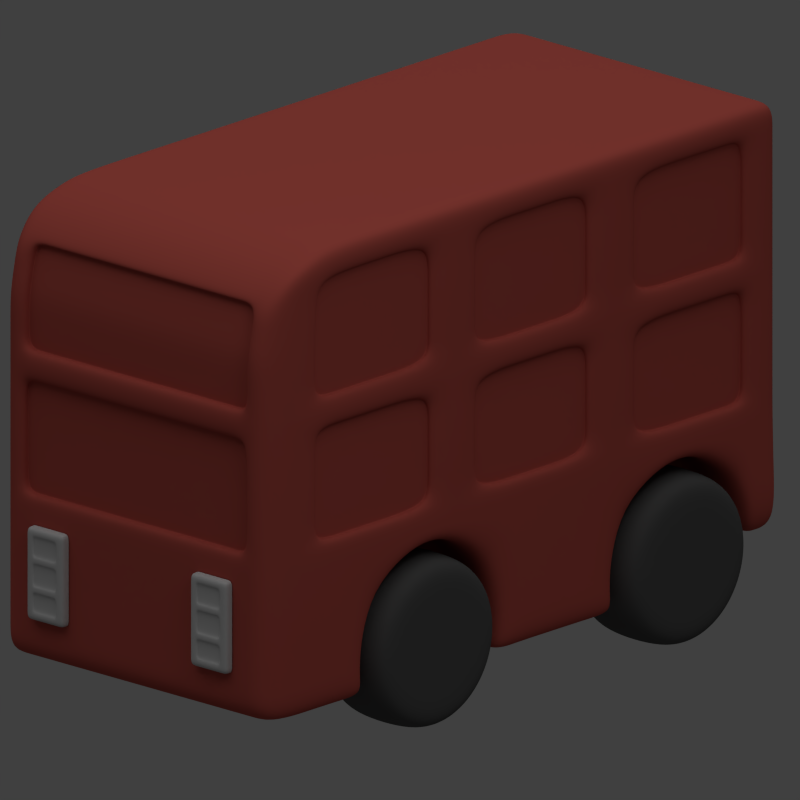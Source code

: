 # Source: bus.blend  (saved by Blender 2.64.0; exported with 4.5.12 LTS)
import bpy
from mathutils import Matrix  # noqa: F401  (used for matrix-valued properties, if any)

bpy.ops.wm.read_factory_settings(use_empty=True)
scene = bpy.context.scene
scene.name = 'Scene'

# ---- collections
col_collection_1 = bpy.data.collections.new('Collection 1'); scene.collection.children.link(col_collection_1)

# ---- materials (node trees are filled in below, after node groups)
mat_material = bpy.data.materials.new('Material')
mat_material.alpha_threshold = 0.0
mat_material.use_transparent_shadow = False
mat_material.diffuse_color = (0.4969, 0.0914, 0.07241, 1.0)
mat_material.roughness = 0.5
mat_material.line_color = (0.0, 0.0, 0.0, 1.0)
mat_grill = bpy.data.materials.new('grill')
mat_grill.alpha_threshold = 0.0
mat_grill.use_transparent_shadow = False
mat_grill.diffuse_color = (0.5815, 0.5815, 0.5815, 1.0)
mat_grill.roughness = 0.5
mat_grill.line_color = (0.0, 0.0, 0.0, 1.0)
mat_tyre = bpy.data.materials.new('tyre')
mat_tyre.alpha_threshold = 0.0
mat_tyre.use_transparent_shadow = False
mat_tyre.diffuse_color = (0.0985, 0.0985, 0.0985, 1.0)
mat_tyre.roughness = 0.5
mat_tyre.line_color = (0.0, 0.0, 0.0, 1.0)

# ---- material node trees

# ---- world
world_world = bpy.data.worlds.new('World'); scene.world = world_world
world_world.color = (0.05088, 0.05088, 0.05088)
world_world.use_sun_shadow = False
world_world.sun_shadow_jitter_overblur = 0.0
world_world.cycles.sampling_method = 'MANUAL'
world_world.cycles.sample_map_resolution = 256

# ---- cameras
cam_camera = bpy.data.cameras.new('Camera')
cam_camera.type = 'ORTHO'
cam_camera.clip_end = 100.0
cam_camera.lens = 35.0
cam_camera.sensor_width = 32.0
cam_camera.sensor_height = 18.0
cam_camera.ortho_scale = 3.714
cam_camera.dof.focus_distance = 0.0
cam_camera.dof.aperture_fstop = 128.0

# ---- lights
light_hemi = bpy.data.lights.new('Hemi', 'SUN')
light_hemi.transmission_factor = 0.0
light_hemi.angle = 1.571
light_hemi.energy = 0.8
light_hemi.shadow_buffer_clip_start = 0.5
light_hemi.shadow_soft_size = 1.0
light_hemi.shadow_cascade_max_distance = 1000.0
light_hemi.cycles.use_multiple_importance_sampling = False
light_lamp = bpy.data.lights.new('Lamp', 'POINT')
light_lamp.transmission_factor = 0.0
light_lamp.cutoff_distance = 30.0
light_lamp.energy = 80.0
light_lamp.shadow_buffer_clip_start = 1.001
light_lamp.shadow_soft_size = 1.0
light_lamp.shadow_maximum_resolution = 0.006
light_lamp.use_absolute_resolution = True
light_lamp.cycles.use_multiple_importance_sampling = False

# ---- meshes
me_body = bpy.data.meshes.new('body')
me_body.from_pydata([(0.8418, 1.824, -0.8431), (0.8418, -1.696, -0.8431), (0.8418, 1.624, 1.166), (0.8418, -1.696, 1.252), (1.788e-07, 1.824, -0.8431), (0.0, -1.696, -0.8431), (2.384e-07, 1.624, 1.166), (-5.364e-07, -1.696, 1.252), (0.8418, -1.035, 1.252), (3.204e-08, -1.035, -0.8431), (-3.976e-07, -1.035, 1.252), (3.204e-08, -1.035, -1.004), (1.788e-07, 1.824, -1.004), (0.8418, 1.824, -1.004), (1.528e-07, 1.292, 1.252), (0.8418, 1.292, 1.252), (0.8418, 1.292, -0.8431), (0.8418, 1.292, -1.004), (1.59e-07, 1.292, -1.004), (0.8418, -0.717, 1.252), (0.8418, 0.2705, -0.5046), (0.8418, -0.3993, -0.2766), (0.8418, 0.05723, -0.2766), (0.8418, 1.292, -0.2766), (0.8418, -1.324, -0.2766), (0.8418, 1.148, -0.8923), (-6.633e-08, 0.366, 1.252), (0.8418, 1.824, -0.5598), (0.8418, 1.079, -0.5046), (0.8418, 1.292, -0.5598), (0.8418, -0.717, -0.2766), (0.8418, 0.9837, 1.252), (1.49e-07, 1.093, -1.004), (0.8418, -0.3993, -1.004), (0.8418, 0.05723, -0.8431), (-1.394e-07, 0.05723, 1.252), (9.163e-08, 0.05723, -1.004), (0.8418, 0.05723, -1.004), (6.672e-08, -0.3993, -1.004), (-2.473e-07, -0.3993, 1.252), (0.8418, -0.3993, -0.8431), (0.8418, 0.05723, 1.252), (0.8418, -1.035, -0.2766), (0.8418, 0.6748, -0.2894), (0.8418, 1.095, -1.004), (-3.225e-07, -0.717, 1.252), (0.8418, -0.3993, 1.252), (0.8418, 0.366, 1.252), (1.971e-07, 1.824, -0.2766), (-1.649e-07, -1.696, -0.2766), (0.8418, -1.696, -0.2766), (0.8418, 1.824, -0.2766), (-8.244e-08, -1.696, -0.5598), (0.8418, 0.05723, -0.5598), (0.8418, -0.3993, -0.5598), (0.8418, 0.6748, -0.2766), (0.8418, 0.6748, 1.252), (1.88e-07, 1.824, -0.5598), (0.8418, -1.696, -0.5598), (0.8418, 0.366, -0.2766), (0.8418, 0.9837, -0.2766), (6.697e-09, 0.6748, 1.252), (1.253e-07, 0.6748, -1.004), (0.8418, 0.2557, -1.006), (0.8418, 0.2012, -0.8923), (1.043e-07, 0.2566, -1.004), (1.602e-08, -1.507, -0.8431), (7.973e-08, 0.9837, 1.252), (0.8418, -1.324, 1.252), (-4.67e-07, -1.324, 1.252), (4.938e-08, -0.717, -1.004), (0.4209, 1.824, -0.8431), (0.4209, -1.696, -0.8431), (0.4209, 1.624, 1.166), (0.4209, -1.696, 1.252), (0.4209, -1.035, 1.252), (0.4209, 1.824, -1.004), (0.4209, 1.292, 1.252), (0.4209, 1.292, -1.004), (0.4209, 0.6748, 1.252), (0.4209, 1.824, -0.2766), (0.4209, -1.696, -0.2766), (0.4209, 0.9837, 1.252), (0.4209, 1.093, -1.004), (0.4209, 0.05723, -1.004), (0.4209, 0.05723, 1.252), (0.4209, -0.3993, -1.004), (0.4209, -0.3993, 1.252), (0.4209, 1.824, -0.5598), (0.4209, 0.2566, -1.004), (0.4209, -1.696, -0.5598), (0.4209, 0.6748, -1.004), (0.4209, -0.717, 1.252), (0.4209, 0.366, 1.252), (0.4209, -1.324, 1.252), (0.8418, -1.438, -0.5046), (0.8418, -0.5597, -0.8923), (0.8418, -0.629, -0.5046), (0.8418, -1.033, -0.2894), (0.8418, -0.6133, -1.004), (0.8418, -1.498, -0.8433), (0.4209, -0.6151, -1.004), (0.4209, -1.033, -1.004), (0.4257, -1.507, -0.8431), (0.4257, -1.094, -0.8923), (0.4486, 0.2705, -0.5046), (0.4486, 1.148, -0.8923), (0.4486, 1.079, -0.5046), (0.4486, 0.6748, -0.2894), (0.4486, 0.2012, -0.8923), (0.4094, -1.438, -0.5046), (0.4094, -0.5597, -0.8923), (0.4094, -0.629, -0.5046), (0.4094, -1.033, -0.2894), (0.7029, 1.824, -0.8431), (0.7029, -1.696, -0.8431), (0.7029, 1.624, 1.166), (0.7029, -1.696, 1.252), (0.7029, -1.035, 1.252), (0.7029, 1.824, -1.004), (0.7029, 1.292, 1.252), (0.7029, 0.6748, 1.252), (0.7029, 0.9837, 1.252), (0.7029, 0.05723, 1.252), (0.7029, -0.3993, 1.252), (0.7029, -0.717, 1.252), (0.7029, 0.366, 1.252), (0.7029, -1.324, 1.252), (0.7029, 1.292, -1.004), (0.7029, 1.824, -0.2766), (0.7029, -1.696, -0.2766), (0.7029, 1.094, -1.004), (0.7029, 0.05723, -1.004), (0.7029, -0.3993, -1.004), (0.7029, 1.824, -0.5598), (0.7029, 0.256, -1.006), (0.7029, -1.696, -0.5598), (0.7029, -0.6139, -1.004), (0.7046, -1.501, -0.8432), (0.7121, 1.148, -0.8923), (0.7121, 1.079, -0.5046), (0.7121, 0.6748, -0.2894), (0.7121, 0.2705, -0.5046), (0.7121, 0.2012, -0.8923), (0.6992, -0.5597, -0.8923), (0.6992, -0.629, -0.5046), (0.6992, -1.033, -0.2894), (0.6992, -1.438, -0.5046), (0.7029, -1.696, 0.7765), (0.3779, 1.77, 0.5159), (0.7989, -1.458, 0.7765), (0.8418, -0.3993, 0.7765), (0.7989, -0.717, 1.106), (0.7989, -0.717, 0.7765), (0.8418, 0.6748, 0.7765), (0.7029, 1.824, 0.7765), (0.8418, 0.366, 0.7765), (0.8418, -0.717, 0.7765), (0.7989, 1.457, 0.3762), (0.7989, 0.6748, -0.1771), (2.337e-07, 1.715, 1.021), (0.8418, -1.696, 0.7765), (0.8418, 1.824, 0.7765), (0.3779, 1.292, -1.004), (0.3779, 1.824, -0.2766), (0.3779, -1.696, -0.2766), (0.3779, 1.093, -1.004), (0.3779, 0.05723, -1.004), (0.3779, -0.3993, -1.004), (0.3779, 1.824, -0.5598), (0.3779, 0.2566, -1.004), (0.3779, -1.696, -0.5598), (0.3779, 0.6748, -1.004), (0.3779, 1.824, -0.8431), (0.3779, -1.696, -0.8431), (0.3779, 1.624, 1.166), (0.3779, -1.696, 1.252), (0.3779, -1.035, 1.252), (0.3779, 1.824, -1.004), (0.3779, 1.292, 1.252), (0.3779, 0.6748, 1.252), (0.3779, 0.9837, 1.252), (0.3779, 0.05723, 1.252), (0.3779, -0.3993, 1.252), (0.3779, -0.717, 1.252), (0.3779, 0.366, 1.252), (0.3779, -1.324, 1.252), (0.3822, -1.507, -0.8431), (0.3822, -1.088, -0.8873), (0.3779, -0.6255, -1.004), (0.3779, -1.033, -1.004), (0.7029, 1.77, 0.7706), (0.8418, -1.458, 1.252), (-4.92e-07, -1.458, 1.252), (1.026e-08, -1.575, -0.8431), (0.8418, -1.458, -0.2766), (0.4209, -1.458, 1.252), (0.424, -1.575, -0.8431), (0.8418, -1.531, -0.5245), (0.8418, -1.569, -0.8432), (0.7029, -1.458, 1.252), (0.704, -1.571, -0.8432), (0.8418, -1.458, 0.7765), (0.3779, -1.458, 1.252), (0.3807, -1.575, -0.8431), (-1.938e-07, -1.696, -0.1771), (0.8418, 1.292, -0.1771), (0.8418, -1.696, -0.1771), (0.8418, 1.824, -0.1771), (0.8418, 0.9837, -0.1771), (0.8418, 0.6748, -0.1771), (0.8418, -0.717, -0.1771), (0.8418, 0.366, -0.1771), (0.8418, -1.458, 0.3762), (0.3779, -1.696, 0.3762), (0.3779, 1.824, 0.3762), (2.182e-07, 1.824, 0.3762), (0.8418, 1.824, 0.3762), (0.8418, -1.696, 0.3762), (0.8418, 1.292, 0.3762), (-3.549e-07, -1.696, 0.3762), (0.7029, 1.824, 0.3762), (0.8418, -1.035, 0.3762), (0.8418, 0.05723, 0.3762), (0.8418, -0.3993, 0.3762), (0.4209, 1.824, 0.3762), (0.7029, -1.696, 0.3762), (0.4209, -1.696, 0.3762), (0.8418, -1.324, 0.3762), (0.8418, 0.366, 0.3762), (0.8418, -0.717, 0.3762), (0.8418, 0.6748, 0.3762), (0.8418, 0.9837, 0.3762), (0.7029, 1.824, -0.1771), (0.8418, -1.035, -0.1771), (0.8418, 0.05723, -0.1771), (0.8418, -0.3993, -0.1771), (0.3779, 1.824, -0.1771), (0.8418, -1.458, -0.1771), (0.3779, -1.696, -0.1771), (2.004e-07, 1.824, -0.1771), (0.4209, -1.631, 0.3762), (0.3779, -1.631, -0.1771), (0.7029, -1.631, -0.1771), (0.4209, -1.631, -0.1771), (0.4209, 1.824, -0.1771), (0.7029, -1.696, -0.1771), (0.4209, -1.696, -0.1771), (0.8418, -1.324, -0.1771), (-1.64e-07, -1.631, -0.1771), (0.3779, -1.631, 0.3762), (-3.251e-07, -1.631, 0.3762), (0.7029, -1.631, 0.3762), (0.3779, -1.631, 0.3762), (0.3779, -1.631, -0.1771), (-1.64e-07, -1.631, -0.1771), (0.4209, -1.631, -0.1771), (0.7029, -1.631, -0.1771), (-3.251e-07, -1.631, 0.3762), (0.7029, -1.631, 0.3762), (0.4209, -1.631, 0.3762), (0.6058, 1.824, -0.5598), (0.6058, -0.3993, -1.004), (0.6058, 0.05723, -1.004), (0.6058, 1.094, -1.004), (0.6058, 1.824, -0.8431), (0.5994, -1.438, -0.5046), (0.5994, -0.629, -0.5046), (0.6213, 0.2012, -0.8923), (0.6058, -1.696, -0.2766), (0.6058, 1.824, -0.2766), (0.6058, 1.292, -1.004), (0.6058, -1.324, 1.252), (0.6213, 0.2705, -0.5046), (0.6213, 0.6748, -0.2894), (0.6213, 1.079, -0.5046), (0.6085, -1.503, -0.8432), (0.6058, -1.631, 0.3762), (0.6058, -1.631, -0.1771), (0.6058, -1.631, 0.3762), (0.6058, -1.631, -0.1771), (0.6058, -1.696, -0.1771), (0.6058, 1.824, 0.3762), (0.6058, -1.035, 1.252), (0.6058, -1.696, 1.252), (0.6058, 1.624, 1.166), (0.6058, -1.696, -0.8431), (0.6058, 0.366, 1.252), (0.6058, -0.717, 1.252), (0.6058, -0.3993, 1.252), (0.6058, 0.05723, 1.252), (0.6058, 0.9837, 1.252), (0.6058, 0.6748, 1.252), (0.6058, 1.292, 1.252), (0.6058, 1.824, -1.004), (0.6213, 1.148, -0.8923), (0.6058, -0.6143, -1.004), (0.6058, -1.696, -0.5598), (0.6058, 0.2562, -1.005), (0.6058, -1.696, 0.3762), (0.6058, 1.824, -0.1771), (0.6075, -1.573, -0.8431), (0.6058, -1.458, 1.252), (0.7029, 1.715, 1.021), (0.5994, -1.033, -0.2894), (0.5994, -0.5597, -0.8923), (0.6058, -1.631, 0.2311), (0.7029, 1.779, 0.2311), (0.7029, -1.631, 0.2311), (0.4209, -1.631, 0.2311), (2.004e-07, 1.779, -0.1771), (0.8418, 0.6748, -0.04911), (0.7989, 0.366, 0.2311), (0.8418, 0.366, -0.04911), (0.7989, 0.366, -0.1771), (0.3779, 1.779, -0.1771), (0.8418, -1.458, 0.2311), (0.3779, 1.779, 0.3762), (0.7029, 1.824, -0.04911), (0.8418, -0.3993, -0.04911), (0.7989, -0.3993, 1.106), (0.7989, 0.05723, 0.5218), (0.8418, -0.717, 0.2311), (0.8418, 1.824, 0.2311), (0.7989, 0.366, 0.5218), (0.8418, -1.696, 0.2311), (0.7029, -1.631, 0.2311), (-2.828e-07, -1.631, 0.2311), (0.3779, -1.631, 0.2311), (0.7029, -1.696, 0.2311), (0.7989, -0.3993, 0.7765), (0.8418, -1.458, -0.04911), (0.7029, 1.779, -0.04911), (0.4209, 1.779, -0.1771), (0.7029, -1.631, -0.04911), (0.6058, -1.631, -0.04911), (0.4209, -1.631, -0.04911), (0.4209, 1.779, 0.3762), (0.8418, -0.717, -0.04911), (0.7989, -0.3993, 0.5218), (0.8418, -1.696, -0.04911), (0.8418, 1.824, -0.04911), (0.7029, 1.824, 0.2311), (0.7989, 0.05723, 1.106), (0.8418, -0.3993, 0.2311), (0.7989, 0.366, 1.106), (2.182e-07, 1.779, 0.3762), (0.8418, 0.366, 0.2311), (0.8418, 0.6748, 0.2311), (0.7989, 0.366, 0.7765), (0.7029, -1.631, -0.04911), (0.3779, -1.631, -0.04911), (0.7029, -1.696, -0.04911), (-2.013e-07, -1.631, -0.04911), (0.8418, 1.769, 1.027), (0.8418, -1.696, 1.106), (2.337e-07, 1.769, 1.027), (0.8418, 0.05723, 1.106), (0.8418, -1.035, 1.106), (0.8418, -0.3993, 1.106), (0.8418, 1.292, 1.106), (-4.941e-07, -1.696, 1.106), (0.4209, 1.769, 1.027), (0.7029, 1.769, 1.027), (0.7029, -1.696, 1.106), (0.4209, -1.696, 1.106), (0.8418, -1.324, 1.106), (0.8418, 0.6748, 1.106), (0.8418, 0.366, 1.106), (0.8418, -0.717, 1.106), (0.8418, 0.9837, 1.106), (0.3779, -1.696, 1.106), (0.3779, 1.769, 1.027), (0.8418, -1.458, 1.106), (0.6058, -1.696, 1.106), (0.6058, 1.769, 1.027), (0.3779, 1.824, 0.5218), (0.8418, -1.458, 0.5218), (0.3779, -1.696, 0.5218), (2.2e-07, 1.824, 0.5218), (0.8418, 1.824, 0.5218), (0.8418, -1.696, 0.5218), (0.8418, 1.292, 0.5218), (-3.706e-07, -1.696, 0.5218), (0.7029, 1.824, 0.5218), (0.8418, -1.035, 0.5218), (0.8418, 0.05723, 0.5218), (0.8418, -0.3993, 0.5218), (0.4209, 1.824, 0.5218), (0.7029, -1.696, 0.5218), (0.4209, -1.696, 0.5218), (0.8418, -1.324, 0.5218), (0.8418, 0.366, 0.5218), (0.8418, -0.717, 0.5218), (0.8418, 0.6748, 0.5218), (0.8418, 0.9837, 0.5218), (0.6058, -1.696, 0.5218), (0.6058, 1.824, 0.5218), (0.4209, -1.646, 1.106), (0.7029, -1.646, 1.106), (-4.643e-07, -1.646, 1.106), (0.6058, -1.646, 0.7765), (-3.408e-07, -1.646, 0.5218), (0.3779, -1.646, 0.5218), (0.6058, -1.646, 1.106), (0.3779, -1.646, 1.106), (0.3779, -1.646, 0.7765), (-3.683e-07, -1.646, 0.7765), (0.4209, -1.646, 0.7765), (0.7029, -1.646, 0.7765), (0.6058, -1.646, 0.5218), (0.4209, -1.646, 0.5218), (0.7029, -1.646, 0.5218), (0.4209, 1.77, 0.7706), (0.7029, 1.77, 0.7706), (2.23e-07, 1.77, 0.7706), (0.3779, 1.77, 0.7706), (0.6058, 1.77, 0.7706), (2.337e-07, 1.715, 1.021), (0.4209, 1.715, 1.021), (0.7029, 1.715, 1.021), (0.3779, 1.715, 1.021), (0.6058, 1.715, 1.021), (0.3779, 1.77, 0.5159), (2.2e-07, 1.77, 0.5159), (0.7029, 1.77, 0.5159), (0.4209, 1.77, 0.5159), (0.6058, 1.77, 0.5159), (2.2e-07, 1.77, 0.5159), (0.4209, 1.715, 1.021), (0.3779, 1.715, 1.021), (0.6058, 1.77, 0.5159), (0.4209, 1.77, 0.5159), (0.7029, 1.77, 0.5159), (0.6058, 1.715, 1.021), (0.3779, 1.779, -0.04911), (0.6058, 1.779, 0.2311), (0.6058, 1.779, -0.1771), (0.6058, 1.779, 0.3762), (0.4209, 1.779, -0.1771), (2.004e-07, 1.779, -0.1771), (0.3779, 1.779, -0.1771), (0.7029, 1.779, -0.1771), (0.4209, 1.779, 0.3762), (0.7029, 1.779, 0.3762), (2.182e-07, 1.779, 0.3762), (0.3779, 1.779, 0.3762), (2.045e-07, 1.779, -0.04911), (0.7029, 1.779, -0.04911), (2.136e-07, 1.779, 0.2311), (0.4209, 1.779, 0.2311), (0.3779, 1.779, 0.2311), (0.7029, 1.779, 0.2311), (0.6058, 1.779, -0.04911), (0.4209, 1.779, -0.04911), (0.7029, 1.779, 0.3762), (0.6058, 1.779, 0.3762), (0.7029, 1.779, -0.1771), (0.6058, 1.779, -0.1771), (0.4209, -1.646, 0.5218), (0.3779, -1.646, 0.5218), (0.7029, -1.646, 1.106), (0.6058, -1.646, 0.5218), (-3.408e-07, -1.646, 0.5218), (0.7029, -1.646, 0.5218), (0.7029, -1.646, 0.7765), (0.6058, -1.646, 1.106), (0.4209, -1.646, 1.106), (0.3779, -1.646, 1.106), (-4.643e-07, -1.646, 1.106), (0.8418, 1.457, -0.8431), (0.8418, 1.434, 1.236), (1.793e-07, 1.434, 1.236), (1.652e-07, 1.457, -1.004), (0.8418, 1.457, -1.004), (0.8418, 1.457, -0.5598), (0.8418, 1.457, -0.2766), (0.4209, 1.434, 1.236), (0.4209, 1.457, -1.004), (0.7029, 1.434, 1.236), (0.7029, 1.457, -1.004), (0.8418, 1.457, 0.7765), (0.3779, 1.434, 1.236), (0.3779, 1.457, -1.004), (0.8418, 1.457, 0.3762), (0.8418, 1.457, -0.1771), (0.6058, 1.434, 1.236), (0.6058, 1.457, -1.004), (0.8418, 1.457, -0.04911), (0.8418, 1.457, 0.2311), (0.8418, 1.44, 1.082), (0.8418, 1.457, 0.5218), (0.7989, -0.3993, -0.1771), (0.7989, 0.05723, -0.1771), (0.7989, -1.035, -0.1771), (0.7989, 0.9837, 0.3762), (0.7989, -1.458, -0.04911), (0.7989, -1.458, -0.1771), (0.7989, 0.6748, 1.106), (0.7989, -1.324, 1.106), (0.7989, 1.292, 1.106), (0.7989, -0.3993, 1.106), (0.7029, -0.1131, -1.004), (0.4209, -0.1131, 1.252), (0.7989, 0.6748, 0.2311), (0.7989, 1.457, -0.1771), (0.7989, 0.6748, 1.106), (0.7989, 0.9837, 1.106), (0.7989, 1.457, 0.2311), (0.7989, 1.292, -0.1771), (0.7989, -1.458, 0.3762), (0.7989, -1.324, 0.3762), (0.7989, -0.717, 0.3762), (0.7989, -0.717, 0.2311), (0.7989, -1.035, 0.5218), (0.7989, -1.035, 1.106), (0.7989, 1.292, 0.7765), (0.7989, -0.717, 0.7765), (0.7989, 0.366, 0.7765), (0.7989, 0.6748, 0.7765), (0.7989, -0.3993, 0.3762), (0.7989, 0.05723, 0.3762), (0.7989, -1.035, 0.3762), (0.7989, 1.292, 0.3762), (0.7989, 0.366, 0.2311), (0.7989, -1.035, 0.2311), (0.7989, -0.3993, 0.2311), (0.7989, 0.05723, 0.2311), (0.7989, -0.1131, -0.1771), (0.7989, -0.1131, 0.3762), (0.7989, 0.366, -0.04911), (0.7989, -0.3993, -0.1771), (0.7989, -1.458, 1.106), (0.7989, 0.9837, 1.106), (0.7989, -0.717, 1.106), (0.7989, 0.366, 1.106), (0.7989, -0.3993, -0.04911), (0.7989, -1.458, 0.2311), (0.7989, -1.324, 0.2311), (0.7989, 0.366, -0.04911), (0.7989, 0.9837, -0.1771), (0.7989, 0.6748, 0.3762), (0.7989, -1.035, 0.3762), (0.7989, -1.324, -0.1771), (0.7989, 1.457, 0.3762), (0.7989, 1.457, 0.7765), (0.7989, 0.9837, 0.5218), (0.7989, 0.6748, 0.5218), (0.7989, -0.717, 0.5218), (0.7989, 0.366, 0.5218), (0.7989, -1.324, 0.5218), (0.7989, -0.3993, 0.5218), (0.7989, 0.9837, -0.04911), (0.7989, 0.6748, -0.04911), (0.7989, -1.324, -0.1771), (0.7989, -1.458, -0.1771), (0.7989, 0.05723, -0.1771), (0.7989, 0.366, 0.3762), (0.7989, 1.292, -0.04911), (0.7989, -0.717, -0.04911), (0.7989, -1.458, -0.04911), (0.7989, -1.324, -0.04911), (0.6058, -0.1131, -1.004), (0.8418, -0.1131, -0.1771), (0.7989, 0.9837, 0.3762), (0.7989, 1.457, -0.04911), (0.7989, -0.1131, 0.7765), (0.7989, -0.1131, 0.3762), (0.4209, -0.1131, -1.004), (0.8418, -0.1131, -0.5598), (0.7989, 1.44, 1.082), (0.7989, 1.292, 1.106), (0.7989, -1.035, 1.106), (0.7989, 0.05723, 1.106), (0.7989, 0.9837, 0.2311), (0.7989, 0.6748, 0.2311), (0.7989, -0.717, -0.1771), (0.7989, -0.717, -0.04911), (0.7989, -0.1131, 0.5218), (0.7989, -0.1131, -0.1771), (0.7989, -1.458, 0.5218), (0.7989, 1.457, 0.5218), (0.7989, -1.458, 0.3762), (0.7989, 0.366, -0.1771), (0.7989, -0.717, -0.1771), (0.7989, 0.6748, -0.1771), (-1.796e-07, -0.1131, 1.252), (0.8418, -0.1131, -1.004), (0.7989, 1.44, 1.082), (0.7989, 1.457, 0.2311), (0.7989, 1.457, -0.04911), (0.7989, 1.457, -0.1771), (0.7989, -0.1131, 0.5218), (0.7989, -0.1131, 1.106), (0.7989, -0.717, 0.5218), (0.7989, -1.324, 0.5218), (0.7989, 1.292, 0.5218), (0.7989, 0.6748, 0.7765), (0.7989, -1.035, -0.1771), (0.7989, -1.458, 0.2311), (0.7989, 1.292, 0.3762), (0.7989, 0.6748, -0.04911), (0.7989, 0.9837, -0.1771), (0.7989, 1.292, -0.1771), (0.7989, -1.458, 0.7765), (0.7989, 0.9837, 0.7765), (0.7989, 0.05723, 0.5218), (0.7989, -1.035, 0.5218), (0.7989, 1.292, 0.5218), (0.7989, -1.458, 0.5218), (0.7989, 1.292, 0.2311), (0.7989, -0.717, 0.2311), (0.7989, 0.05723, -0.04911), (0.7989, -1.035, -0.04911), (0.7989, 0.6748, 0.3762), (0.7989, -0.717, 0.3762), (0.7989, 0.366, 0.3762), (0.7989, -1.324, 0.3762), (0.7989, 0.05723, 0.7765), (0.7989, -1.035, 0.7765), (0.7989, -0.3993, 0.7765), (0.7989, -1.324, 0.7765), (0.7989, -1.324, 1.106), (0.7989, -1.458, 1.106), (0.7989, -0.3993, 0.2311), (0.7989, -0.3993, -0.04911), (0.7989, -0.3993, 0.3762), (0.7989, 0.05723, 0.3762), (0.3779, -0.1131, 1.252), (0.8418, -0.1131, 0.3762), (0.8418, -0.1131, -0.8431), (8.234e-08, -0.1131, -1.004), (0.8418, -0.1131, 0.5218), (0.7989, -0.1131, -0.04911), (0.7989, -0.1131, 1.106), (0.7989, -0.1131, 0.2311), (0.6058, -0.1131, 1.252), (0.8418, -0.1131, 1.106), (0.7029, -0.1131, 1.252), (0.3779, -0.1131, -1.004), (0.8418, -0.1131, -0.2766), (0.8418, -0.1131, 1.252), (0.7989, 1.457, 0.5218), (0.7989, 1.457, 0.7765), (0.7989, 0.6748, 0.5218), (0.7989, 0.9837, 0.5218), (0.8418, -1.458, 0.64), (0.8418, 1.824, 0.64), (0.8418, -1.696, 0.64), (0.7029, 1.824, 0.64), (0.8418, -0.3993, 0.64), (0.7029, -1.696, 0.64), (0.8418, 0.366, 0.64), (0.8418, -0.717, 0.64), (0.8418, 0.6748, 0.64), (0.4209, -1.646, 0.64), (-3.536e-07, -1.646, 0.64), (0.3779, -1.646, 0.64), (0.7029, -1.646, 0.64), (0.6058, -1.646, 0.64), (0.3779, 1.77, 0.6341), (2.214e-07, 1.77, 0.6341), (0.7029, 1.77, 0.6341), (0.4209, 1.77, 0.6341), (0.6058, 1.77, 0.6341), (0.7029, 1.77, 0.6341), (0.7029, -1.646, 0.64), (0.8418, 1.457, 0.64), (0.7989, -0.3993, 0.64), (0.7989, 0.366, 0.64), (0.7989, -0.717, 0.64), (0.7989, -1.324, 0.64), (0.7989, -0.3993, 0.64), (0.7989, 0.366, 0.64), (0.7989, 0.05723, 0.64), (0.7989, 1.292, 0.64), (0.7989, -1.458, 0.64), (0.7989, -1.035, 0.64), (0.7989, 1.457, 0.64), (0.7989, 0.9837, 0.64), (0.7989, 0.6748, 0.64), (0.7989, 1.457, 0.64), (0.7989, -1.458, 0.64), (0.7989, -0.717, 0.64), (0.7989, 0.6748, 0.64), (0.7989, -0.1131, 0.64), (0.7989, 0.366, 0.9413), (0.7989, -1.458, 0.9413), (0.7989, -1.035, 0.9413), (0.7989, 0.05723, 0.9413), (0.7989, -0.3993, 0.9413), (0.7989, -0.717, 0.9413), (0.7989, 0.9837, 0.9413), (0.7989, 0.6748, 0.9413), (0.7989, 1.292, 0.9413), (0.7989, -1.324, 0.9413), (0.7989, 0.366, 0.9413), (0.7989, -0.717, 0.9413), (0.7989, -1.458, 0.9413), (0.7989, 1.449, 0.9291), (0.8418, 1.449, 0.9291), (0.7029, -1.646, 0.9413), (0.7989, -0.1131, 0.9413), (0.7989, 1.449, 0.9291), (0.7989, 0.6748, 0.9413), (0.7989, -0.3993, 0.9413), (0.4209, 1.743, 0.8958), (2.284e-07, 1.743, 0.8958), (0.4209, -1.646, 0.9413), (0.3779, -1.646, 0.9413), (0.7029, 1.743, 0.8958), (0.6058, 1.743, 0.8958), (0.3779, 1.743, 0.8958), (0.7029, 1.743, 0.8958), (-4.163e-07, -1.646, 0.9413), (0.6058, -1.646, 0.9413), (0.7029, -1.646, 0.9413), (0.8418, -0.717, 0.9413), (0.8418, -0.3993, 0.9413), (0.8418, -1.696, 0.9413), (0.8418, 1.796, 0.9017), (0.8418, -1.458, 0.9413), (0.8418, 0.366, 0.9413), (0.8418, 0.6748, 0.9413), (0.7029, -1.696, 0.9413), (0.7029, 1.796, 0.9017)], [], [(373, 192, 3, 355), (203, 193, 7, 176), (371, 176, 7, 361), (169, 173, 4, 57), (369, 19, 8, 358), (184, 45, 10, 177), (474, 13, 0, 470), (114, 0, 13, 119), (490, 471, 15, 360), (237, 164, 48, 240), (482, 472, 14, 179), (483, 163, 18, 473), (44, 17, 16, 25), (587, 37, 34, 630), (637, 641, 46, 359), (475, 476, 23, 29), (170, 167, 36, 65), (368, 47, 41, 357), (185, 26, 35, 182), (171, 165, 49, 52), (639, 168, 38, 631), (628, 586, 39, 183), (569, 640, 21, 54), (174, 171, 52, 5), (20, 59, 22, 53), (370, 31, 56, 367), (164, 169, 57, 48), (470, 475, 29, 16), (29, 23, 60, 28), (181, 67, 61, 180), (172, 170, 65, 62), (166, 172, 62, 32), (64, 20, 53, 34), (28, 60, 55, 43), (630, 569, 54, 40), (360, 15, 31, 370), (16, 29, 28, 25), (367, 56, 47, 368), (43, 55, 59, 20), (179, 14, 67, 181), (180, 61, 26, 185), (37, 63, 64, 34), (358, 8, 68, 366), (183, 39, 45, 184), (163, 166, 32, 18), (359, 46, 19, 369), (177, 10, 69, 186), (302, 196, 74, 284), (374, 284, 74, 365), (261, 265, 71, 88), (288, 92, 75, 283), (173, 71, 76, 178), (300, 270, 80, 245), (486, 477, 77, 293), (487, 271, 78, 478), (298, 263, 84, 89), (287, 93, 85, 290), (297, 269, 81, 90), (562, 262, 86, 568), (636, 503, 87, 289), (286, 297, 90, 72), (270, 261, 88, 80), (291, 82, 79, 292), (293, 77, 82, 291), (292, 79, 93, 287), (289, 87, 92, 288), (271, 264, 83, 78), (283, 75, 94, 272), (24, 95, 98, 42), (97, 30, 42, 98), (97, 54, 21, 30), (54, 97, 96, 40), (99, 33, 40, 96), (137, 133, 33, 99), (168, 189, 70, 38), (189, 101, 102, 190), (198, 195, 50, 58), (198, 58, 1, 199), (188, 9, 11, 190), (187, 66, 9, 188), (204, 197, 72, 174), (201, 138, 100, 199), (140, 139, 25, 28), (275, 274, 108, 107), (142, 141, 43, 20), (273, 268, 109, 105), (131, 44, 25, 139), (298, 89, 109, 268), (145, 144, 96, 97), (147, 146, 98, 95), (267, 304, 113, 112), (137, 99, 96, 144), (147, 95, 100, 138), (265, 114, 119, 294), (192, 200, 117, 3), (355, 3, 117, 364), (27, 0, 114, 134), (19, 125, 118, 8), (208, 51, 129, 233), (471, 479, 120, 15), (474, 17, 128, 480), (63, 37, 132, 135), (47, 126, 123, 41), (58, 50, 130, 136), (587, 33, 133, 502), (641, 638, 124, 46), (1, 58, 136, 115), (51, 27, 134, 129), (31, 122, 121, 56), (15, 120, 122, 31), (56, 121, 126, 47), (46, 124, 125, 19), (17, 44, 131, 128), (8, 118, 127, 68), (296, 262, 133, 137), (301, 276, 138, 201), (275, 295, 139, 140), (28, 43, 141, 140), (273, 274, 141, 142), (20, 64, 143, 142), (264, 131, 139, 295), (63, 135, 143, 64), (267, 305, 144, 145), (266, 304, 146, 147), (97, 98, 146, 145), (296, 137, 144, 305), (266, 147, 138, 276), (514, 595, 391, 385), (513, 512, 615, 611), (158, 600, 523, 544), (468, 469, 400, 405), (654, 154, 156, 652), (705, 330, 620, 690), (152, 515, 572, 534), (648, 161, 148, 651), (720, 162, 155, 725), (461, 466, 404, 399), (303, 434, 375, 363), (509, 540, 209, 206), (530, 314, 212, 313), (646, 202, 161, 648), (650, 151, 157, 653), (433, 431, 427, 425), (109, 89, 91, 83, 106, 107, 108, 105), (104, 102, 101, 111, 112, 113, 110, 103), (196, 203, 176, 74), (365, 74, 176, 371), (88, 71, 173, 169), (92, 184, 177, 75), (245, 80, 164, 237), (477, 482, 179, 77), (478, 78, 163, 483), (89, 84, 167, 170), (93, 185, 182, 85), (90, 81, 165, 171), (568, 86, 168, 639), (503, 628, 183, 87), (72, 90, 171, 174), (80, 88, 169, 164), (82, 181, 180, 79), (91, 89, 170, 172), (83, 91, 172, 166), (77, 179, 181, 82), (79, 180, 185, 93), (87, 183, 184, 92), (78, 83, 166, 163), (75, 177, 186, 94), (4, 173, 178, 12), (86, 101, 189, 168), (70, 189, 190, 11), (104, 188, 190, 102), (103, 187, 188, 104), (194, 204, 174, 5), (459, 460, 378, 390), (384, 397, 431, 433), (366, 68, 192, 373), (186, 69, 193, 203), (272, 94, 196, 302), (95, 24, 195, 198), (95, 198, 199, 100), (187, 103, 197, 204), (115, 201, 199, 1), (68, 127, 200, 192), (286, 301, 201, 115), (512, 542, 522, 615), (94, 186, 203, 196), (66, 187, 204, 194), (308, 259, 252, 326), (59, 212, 235, 22), (30, 211, 234, 42), (60, 209, 210, 55), (278, 256, 247, 281), (24, 248, 238, 195), (476, 485, 206, 23), (341, 208, 233, 318), (260, 253, 250, 241), (21, 236, 211, 30), (50, 207, 246, 130), (23, 206, 209, 60), (81, 247, 239, 165), (269, 281, 247, 81), (332, 457, 442, 448), (329, 226, 259, 308), (332, 307, 342, 318), (195, 238, 207, 50), (511, 510, 582, 617), (256, 254, 239, 247), (388, 225, 215, 376), (344, 224, 230, 322), (316, 213, 218, 325), (565, 505, 485, 488), (686, 349, 156, 722), (277, 260, 241, 279), (325, 218, 226, 329), (312, 557, 616, 524), (600, 564, 495, 523), (348, 231, 229, 347), (254, 255, 205, 239), (345, 343, 573, 535), (622, 623, 532, 499), (496, 497, 555, 560), (380, 217, 221, 384), (397, 282, 225, 388), (376, 215, 216, 379), (317, 346, 216, 215), (55, 210, 212, 59), (640, 563, 236, 21), (165, 239, 205, 49), (42, 234, 248, 24), (328, 250, 251, 327), (309, 241, 250, 328), (306, 279, 241, 309), (253, 258, 251, 250), (280, 244, 256, 278), (227, 214, 253, 260), (244, 242, 254, 256), (299, 227, 260, 277), (242, 249, 255, 254), (214, 220, 258, 253), (480, 128, 271, 487), (364, 117, 284, 374), (479, 486, 293, 120), (200, 302, 284, 117), (115, 136, 297, 286), (638, 636, 289, 124), (502, 133, 262, 562), (134, 114, 265, 261), (233, 129, 270, 300), (125, 288, 283, 118), (129, 134, 261, 270), (135, 132, 263, 298), (136, 130, 269, 297), (126, 287, 290, 123), (122, 291, 292, 121), (120, 293, 291, 122), (121, 292, 287, 126), (124, 289, 288, 125), (128, 131, 264, 271), (118, 283, 272, 127), (140, 141, 274, 275), (142, 143, 268, 273), (135, 298, 268, 143), (145, 146, 304, 267), (71, 265, 294, 76), (101, 86, 262, 296), (197, 103, 276, 301), (107, 106, 295, 275), (105, 108, 274, 273), (83, 264, 295, 106), (112, 111, 305, 267), (110, 113, 304, 266), (101, 296, 305, 111), (110, 266, 276, 103), (701, 465, 148, 724), (710, 191, 414, 713), (127, 272, 302, 200), (72, 197, 301, 286), (257, 278, 281, 246), (130, 246, 281, 269), (259, 277, 279, 252), (384, 221, 282, 397), (333, 315, 441, 439), (326, 252, 279, 306), (243, 280, 278, 257), (226, 299, 277, 259), (244, 336, 351, 242), (601, 159, 585, 553), (351, 328, 327, 353), (601, 504, 348, 311), (210, 311, 313, 212), (331, 316, 325, 340), (456, 337, 225, 282), (352, 329, 308, 334), (458, 333, 439, 437), (238, 331, 340, 207), (319, 344, 322, 338), (592, 339, 387, 632), (350, 326, 306, 335), (335, 306, 309, 336), (446, 445, 346, 317), (577, 576, 211, 338), (543, 497, 238, 248), (314, 556, 235, 212), (315, 310, 440, 441), (257, 334, 350, 243), (683, 153, 517, 670), (311, 348, 347, 313), (645, 644, 394, 395), (217, 323, 342, 221), (280, 335, 336, 244), (448, 452, 307, 332), (496, 599, 316, 331), (678, 642, 491, 667), (668, 330, 151, 650), (242, 351, 353, 249), (570, 571, 500, 588), (334, 308, 326, 350), (307, 455, 221, 342), (598, 543, 248, 234), (336, 309, 328, 351), (340, 325, 329, 352), (323, 341, 318, 342), (458, 457, 233, 300), (456, 455, 444, 438), (595, 580, 377, 391), (236, 319, 338, 211), (243, 350, 335, 280), (557, 627, 521, 616), (505, 509, 206, 485), (246, 352, 334, 257), (207, 340, 352, 246), (721, 373, 355, 719), (464, 462, 396, 389), (324, 321, 386, 392), (508, 565, 488, 489), (682, 150, 202, 646), (697, 153, 157, 717), (564, 541, 614, 495), (507, 506, 498, 533), (723, 367, 368, 722), (529, 626, 520, 567), (718, 359, 369, 717), (719, 355, 364, 724), (2, 354, 363, 116), (175, 372, 356, 6), (285, 375, 362, 73), (666, 465, 409, 658), (73, 362, 372, 175), (540, 159, 210, 209), (466, 467, 398, 404), (116, 363, 375, 285), (222, 385, 391, 228), (232, 395, 394, 231), (219, 382, 395, 232), (299, 396, 390, 227), (231, 394, 392, 229), (484, 491, 382, 219), (629, 632, 387, 224), (218, 381, 389, 226), (214, 378, 383, 220), (229, 392, 386, 223), (230, 393, 385, 222), (213, 377, 381, 218), (224, 387, 393, 230), (227, 390, 378, 214), (228, 391, 377, 213), (149, 428, 424, 423), (647, 380, 384, 649), (420, 422, 434, 303), (429, 430, 372, 362), (226, 389, 396, 299), (431, 432, 426, 427), (657, 406, 407, 656), (655, 408, 406, 657), (659, 401, 408, 655), (462, 459, 390, 396), (709, 405, 400, 714), (467, 468, 405, 398), (716, 399, 404, 715), (708, 398, 405, 709), (658, 409, 401, 659), (460, 463, 383, 378), (715, 404, 398, 708), (712, 416, 415, 707), (711, 417, 413, 706), (706, 413, 416, 712), (713, 414, 417, 711), (663, 426, 423, 660), (664, 427, 426, 663), (660, 423, 424, 661), (662, 425, 427, 664), (430, 160, 356, 372), (432, 149, 423, 426), (434, 429, 362, 375), (665, 191, 155, 649), (725, 155, 191, 710), (376, 379, 428, 149), (419, 421, 430, 429), (397, 388, 432, 431), (421, 418, 160, 430), (388, 376, 149, 432), (422, 419, 429, 434), (662, 414, 191, 665), (300, 245, 333, 458), (237, 240, 310, 315), (443, 450, 451, 446), (453, 437, 439, 454), (337, 317, 215, 225), (435, 441, 440, 447), (454, 439, 441, 435), (444, 452, 436, 438), (452, 448, 453, 436), (438, 443, 337, 456), (245, 237, 315, 333), (318, 233, 457, 332), (448, 442, 437, 453), (438, 436, 450, 443), (450, 454, 435, 451), (436, 453, 454, 450), (452, 444, 455, 307), (446, 451, 449, 445), (437, 442, 457, 458), (451, 435, 447, 449), (282, 221, 455, 456), (443, 446, 317, 337), (371, 361, 469, 468), (364, 374, 466, 461), (411, 403, 460, 459), (716, 409, 465, 701), (412, 410, 462, 464), (651, 148, 465, 666), (374, 365, 467, 466), (410, 411, 459, 462), (365, 371, 468, 467), (403, 402, 463, 460), (17, 474, 470, 16), (354, 2, 471, 490), (175, 6, 472, 482), (178, 483, 473, 12), (27, 51, 476, 475), (0, 27, 475, 470), (285, 73, 477, 486), (294, 487, 478, 76), (2, 116, 479, 471), (13, 474, 480, 119), (647, 162, 481, 667), (73, 175, 482, 477), (76, 478, 483, 178), (51, 208, 485, 476), (323, 217, 484, 489), (119, 480, 487, 294), (116, 285, 486, 479), (208, 341, 488, 485), (341, 323, 489, 488), (720, 354, 490, 700), (217, 380, 491, 484), (670, 517, 619, 677), (633, 635, 526, 536), (610, 523, 495, 574), (691, 534, 572, 688), (695, 499, 532, 687), (696, 535, 573, 689), (613, 525, 538, 561), (554, 561, 560, 555), (679, 605, 519, 680), (685, 566, 620, 672), (635, 567, 520, 526), (688, 572, 499, 695), (574, 495, 614, 575), (702, 593, 501, 690), (538, 617, 582, 537), (584, 559, 613, 494), (552, 574, 575, 553), (561, 538, 537, 560), (671, 621, 604, 676), (494, 613, 561, 554), (590, 589, 610, 558), (524, 616, 521, 527), (571, 507, 533, 500), (669, 349, 518, 673), (603, 558, 552, 602), (589, 544, 523, 610), (583, 539, 612, 493), (539, 524, 527, 612), (681, 545, 516, 675), (692, 533, 498, 693), (579, 633, 536, 492), (591, 590, 558, 603), (559, 611, 525, 613), (602, 552, 553, 585), (694, 500, 533, 692), (675, 516, 605, 679), (525, 522, 617, 538), (611, 615, 522, 525), (699, 588, 500, 694), (673, 518, 618, 674), (677, 619, 621, 671), (558, 610, 574, 552), (542, 511, 617, 522), (158, 508, 489, 484), (530, 312, 524, 539), (576, 598, 234, 211), (642, 596, 382, 491), (703, 643, 481, 700), (594, 514, 385, 393), (528, 531, 236, 563), (634, 320, 501, 593), (504, 541, 231, 348), (624, 626, 224, 344), (596, 645, 395, 382), (515, 622, 499, 572), (684, 597, 154, 654), (704, 597, 519, 693), (625, 624, 344, 319), (625, 531, 492, 536), (698, 150, 604, 687), (577, 513, 611, 559), (599, 510, 213, 316), (718, 151, 330, 705), (696, 518, 349, 686), (368, 357, 343, 345), (578, 551, 339, 592), (672, 620, 330, 668), (549, 606, 321, 324), (652, 156, 349, 669), (637, 359, 320, 634), (550, 609, 580, 595), (369, 358, 515, 152), (322, 230, 512, 513), (358, 366, 622, 515), (230, 222, 542, 512), (721, 202, 150, 698), (366, 373, 623, 622), (548, 607, 514, 594), (607, 550, 595, 514), (653, 157, 153, 683), (537, 582, 510, 599), (676, 604, 150, 682), (723, 154, 597, 704), (691, 517, 153, 697), (228, 213, 510, 511), (338, 322, 513, 577), (313, 347, 312, 530), (559, 584, 576, 577), (560, 537, 599, 496), (584, 494, 598, 576), (674, 618, 566, 685), (494, 554, 543, 598), (681, 581, 642, 678), (182, 35, 586, 628), (554, 555, 497, 543), (222, 228, 511, 542), (319, 236, 531, 625), (539, 583, 314, 530), (219, 232, 564, 600), (331, 238, 497, 496), (490, 360, 571, 570), (602, 585, 159, 540), (629, 224, 626, 529), (536, 526, 624, 625), (583, 493, 556, 314), (579, 492, 531, 528), (612, 527, 635, 633), (526, 520, 626, 624), (544, 589, 508, 158), (311, 210, 159, 601), (123, 290, 636, 638), (590, 591, 505, 565), (347, 229, 557, 312), (589, 590, 565, 508), (603, 602, 540, 509), (229, 223, 627, 557), (232, 231, 541, 564), (484, 219, 600, 158), (591, 603, 509, 505), (575, 614, 541, 504), (553, 575, 504, 601), (357, 41, 641, 637), (132, 502, 562, 263), (34, 53, 569, 630), (699, 545, 643, 703), (321, 592, 632, 386), (370, 367, 506, 507), (263, 562, 568, 84), (84, 568, 639, 167), (608, 546, 645, 596), (85, 182, 628, 503), (167, 639, 631, 36), (360, 370, 507, 571), (581, 608, 596, 642), (223, 386, 632, 629), (680, 519, 597, 684), (627, 529, 567, 521), (546, 547, 644, 645), (290, 85, 503, 636), (53, 22, 640, 569), (41, 123, 638, 641), (37, 587, 502, 132), (33, 587, 630, 40), (22, 235, 563, 640), (527, 521, 567, 635), (689, 573, 593, 702), (493, 612, 633, 579), (556, 528, 563, 235), (343, 634, 593, 573), (606, 578, 592, 321), (357, 637, 634, 343), (223, 629, 529, 627), (493, 579, 528, 556), (394, 654, 652, 392), (381, 648, 651, 389), (377, 646, 648, 381), (387, 650, 653, 393), (594, 683, 670, 548), (643, 678, 667, 481), (339, 668, 650, 387), (580, 682, 646, 377), (464, 666, 658, 412), (162, 647, 649, 155), (403, 657, 656, 402), (411, 655, 657, 403), (410, 659, 655, 411), (412, 658, 659, 410), (413, 663, 660, 416), (417, 664, 663, 413), (416, 660, 661, 415), (414, 662, 664, 417), (433, 665, 649, 384), (425, 662, 665, 433), (389, 651, 666, 464), (380, 647, 667, 491), (548, 670, 677, 607), (546, 679, 680, 547), (578, 685, 672, 551), (550, 671, 676, 609), (324, 669, 673, 549), (581, 681, 675, 608), (608, 675, 679, 546), (549, 673, 674, 606), (607, 677, 671, 550), (644, 684, 654, 394), (551, 672, 668, 339), (392, 652, 669, 324), (393, 653, 683, 594), (609, 676, 682, 580), (606, 674, 685, 578), (545, 681, 678, 643), (547, 680, 684, 644), (516, 694, 692, 605), (151, 718, 717, 157), (570, 703, 700, 490), (406, 709, 714, 407), (419, 706, 712, 421), (422, 711, 706, 419), (359, 718, 705, 320), (154, 723, 722, 156), (373, 721, 698, 623), (545, 699, 694, 516), (618, 689, 702, 566), (605, 692, 693, 519), (535, 696, 686, 345), (401, 715, 708, 408), (363, 725, 710, 303), (152, 697, 717, 369), (408, 708, 709, 406), (202, 721, 719, 161), (566, 702, 690, 620), (623, 698, 687, 532), (518, 696, 689, 618), (161, 719, 724, 148), (619, 688, 695, 621), (420, 713, 711, 422), (534, 691, 697, 152), (461, 701, 724, 364), (517, 691, 688, 619), (421, 712, 707, 418), (588, 699, 703, 570), (303, 710, 713, 420), (409, 716, 715, 401), (399, 716, 701, 461), (506, 704, 693, 498), (345, 686, 722, 368), (320, 705, 690, 501), (162, 720, 700, 481), (354, 720, 725, 363), (621, 695, 687, 604), (367, 723, 704, 506)])
me_body.polygons.foreach_set('use_smooth', [True] * 687)
me_body.materials.append(mat_material)
me_body.use_remesh_preserve_volume = False
me_body.use_remesh_preserve_attributes = False
me_body.use_mirror_vertex_groups = False
me_body.update()
me_cube_001 = bpy.data.meshes.new('Cube.001')
me_cube_001.from_pydata([(0.4006, -0.03264, -0.2267), (0.4006, 0.03264, -0.2267), (0.6356, 0.03264, -0.2267), (0.6356, -0.03264, -0.2267), (0.4006, -0.03264, 0.2267), (0.4006, 0.03264, 0.2267), (0.6356, 0.03264, 0.2267), (0.6356, -0.03264, 0.2267), (0.593, 0.03264, 0.2267), (0.593, 0.03264, -0.2267), (0.593, -0.03264, 0.2267), (0.593, -0.03264, -0.2267), (0.4442, 0.03264, -0.2267), (0.4442, -0.03264, 0.2267), (0.4442, 0.03264, 0.2267), (0.4442, -0.03264, -0.2267), (0.6356, 0.03264, -0.05533), (0.4006, 0.03264, -0.05533), (0.4006, -0.03264, -0.09111), (0.4442, 0.03264, -0.09111), (0.6356, -0.03264, 0.1836), (0.6356, 0.03264, 0.1836), (0.4006, -0.03264, 0.1836), (0.4006, 0.03264, 0.1836), (0.4442, 0.03264, 0.1836), (0.593, 0.03264, 0.1836), (0.6356, -0.03264, 0.0509), (0.593, 0.03264, 0.0509), (0.6356, 0.03264, 0.08698), (0.593, 0.03264, 0.08698), (0.4006, -0.03264, -0.05533), (0.6356, -0.03264, -0.05533), (0.4442, 0.03264, 0.08698), (0.4006, -0.03264, 0.08698), (0.4442, 0.03264, -0.05533), (0.593, 0.03264, -0.05533), (0.4006, 0.03264, 0.08698), (0.6356, -0.03264, 0.08698), (0.4006, -0.03264, 0.0509), (0.4442, 0.03264, 0.0509), (0.593, 0.03264, -0.1814), (0.6356, -0.03264, -0.1814), (0.6356, 0.03264, -0.1814), (0.4006, 0.03264, -0.1814), (0.4006, -0.03264, -0.1814), (0.4442, 0.03264, -0.1814), (0.4006, 0.03264, -0.09111), (0.6356, 0.03264, -0.09111), (0.593, 0.03264, -0.09111), (0.6356, -0.03264, -0.09111), (0.6356, 0.03264, 0.0509), (0.4006, 0.03264, 0.0509), (0.4442, 0.01753, -0.09111), (0.4442, 0.01753, 0.1836), (0.593, 0.01753, 0.1836), (0.593, 0.01753, 0.0509), (0.593, 0.01753, 0.08698), (0.4442, 0.01753, 0.08698), (0.4442, 0.01753, -0.05533), (0.593, 0.01753, -0.05533), (0.4442, 0.01753, 0.0509), (0.593, 0.01753, -0.1814), (0.4442, 0.01753, -0.1814), (0.593, 0.01753, -0.09111), (0.5771, 0.03264, -0.2267), (0.5771, -0.03264, 0.2267), (0.5771, 0.03264, 0.2267), (0.5771, -0.03264, -0.2267), (0.5771, 0.03264, 0.1836), (0.5771, 0.03264, -0.05533), (0.5771, 0.03264, -0.1814), (0.5771, 0.03264, 0.08698), (0.5771, 0.03264, 0.0509), (0.5771, 0.03264, -0.09111), (0.5771, 0.01753, 0.1836), (0.5771, 0.01753, -0.05533), (0.5771, 0.01753, -0.1814), (0.5771, 0.01753, 0.08698), (0.5771, 0.01753, 0.0509), (0.5771, 0.01753, -0.09111), (0.4612, 0.03264, 0.08698), (0.4612, 0.03264, -0.1814), (0.4612, 0.03264, -0.05533), (0.4612, 0.03264, 0.1836), (0.4612, 0.01753, -0.09111), (0.4612, 0.01753, 0.0509), (0.4612, 0.01753, 0.08698), (0.4612, 0.01753, -0.1814), (0.4612, 0.01753, -0.05533), (0.4612, 0.01753, 0.1836), (0.4612, 0.03264, -0.09111), (0.4612, 0.03264, 0.0509), (0.4612, -0.03264, -0.2267), (0.4612, 0.03264, 0.2267), (0.4612, -0.03264, 0.2267), (0.4612, 0.03264, -0.2267)], [], [(44, 43, 1, 0), (40, 42, 2, 9), (42, 41, 3, 2), (11, 9, 2, 3), (13, 14, 5, 4), (70, 40, 9, 64), (67, 64, 9, 11), (7, 6, 8, 10), (94, 93, 14, 13), (43, 45, 12, 1), (0, 1, 12, 15), (66, 8, 25, 68), (6, 7, 20, 21), (4, 5, 23, 22), (8, 6, 21, 25), (5, 14, 24, 23), (71, 29, 27, 72), (21, 20, 37, 28), (69, 35, 48, 73), (28, 37, 26, 50), (47, 49, 41, 42), (46, 19, 45, 43), (18, 46, 43, 44), (85, 60, 39, 91), (23, 24, 32, 36), (48, 47, 42, 40), (25, 21, 28, 29), (22, 23, 36, 33), (34, 39, 60, 58), (36, 32, 39, 51), (16, 31, 49, 47), (29, 28, 50, 27), (33, 36, 51, 38), (17, 34, 19, 46), (51, 39, 34, 17), (38, 51, 17, 30), (30, 17, 46, 18), (50, 26, 31, 16), (35, 16, 47, 48), (59, 55, 27, 35), (27, 50, 16, 35), (79, 63, 61, 76), (74, 54, 56, 77), (78, 55, 59, 75), (89, 53, 24, 83), (81, 45, 62, 87), (82, 34, 58, 88), (32, 24, 53, 57), (52, 62, 45, 19), (56, 54, 25, 29), (84, 52, 19, 90), (48, 40, 61, 63), (80, 32, 57, 86), (81, 70, 64, 95), (92, 95, 64, 67), (10, 8, 66, 65), (93, 66, 68, 83), (80, 71, 72, 91), (82, 69, 73, 90), (55, 78, 72, 27), (84, 79, 76, 87), (89, 74, 77, 86), (85, 78, 75, 88), (54, 74, 68, 25), (40, 70, 76, 61), (35, 69, 75, 59), (63, 79, 73, 48), (29, 71, 77, 56), (32, 80, 91, 39), (15, 12, 95, 92), (65, 66, 93, 94), (79, 84, 90, 73), (53, 89, 86, 57), (14, 93, 83, 24), (34, 82, 90, 19), (74, 89, 83, 68), (78, 85, 91, 72), (52, 84, 87, 62), (45, 81, 95, 12), (69, 82, 88, 75), (60, 85, 88, 58), (70, 81, 87, 76), (71, 80, 86, 77)])
me_cube_001.polygons.foreach_set('use_smooth', [True] * 83)
me_cube_001.materials.append(mat_grill)
me_cube_001.use_remesh_preserve_volume = False
me_cube_001.use_remesh_preserve_attributes = False
me_cube_001.use_mirror_vertex_groups = False
me_cube_001.update()
me_cube = bpy.data.meshes.new('Cube')
me_cube.from_pydata([(0.9802, 3.935, -0.9888), (0.9802, 2.268, -0.9888), (0.7628, 3.679, 1.0), (0.7628, 3.986, -0.8656), (0.9802, 3.935, 0.928), (0.9802, 2.268, 0.928), (0.7628, 3.986, 0.5682), (0.7628, 1.986, 1.0), (1.0, 3.986, 0.5682), (1.0, 1.986, 0.5682), (0.7628, 3.986, -1.0), (0.7628, 3.679, -1.0), (0.9852, 3.506, 0.946), (0.9852, 3.506, -0.9916), (0.7628, 1.986, -0.8656), (1.0, 3.679, 0.5682), (0.7628, 1.986, 0.5682), (1.0, 3.679, -0.8656), (0.7628, 1.986, -1.0), (1.0, 1.986, -0.8656), (1.0, 3.986, -0.8656), (0.7628, 3.986, 1.0), (0.0, 3.986, 1.0), (0.0, 3.986, -1.0), (0.0, 1.986, 1.0), (0.0, 1.986, -1.0), (0.0, 3.986, 0.5682), (0.0, 1.986, 0.5682), (0.0, 1.986, -0.8656), (0.0, 3.986, -0.8656), (0.0, 3.679, 1.0), (0.0, 3.679, -1.0), (0.7628, 3.747, -0.8656), (0.7628, 3.747, 0.5682), (0.0, 3.747, 0.5682), (0.0, 3.747, -0.8656), (0.7628, 3.867, -0.8656), (0.7628, 3.867, 0.5682), (0.0, 3.867, 0.5682), (0.0, 3.867, -0.8656), (1.0, 3.986, 0.12), (1.0, 1.986, 0.12), (0.8814, 3.679, 1.0), (0.8814, 3.986, -0.8656), (0.8814, 3.986, 0.5682), (0.8814, 1.986, 1.0), (0.8814, 3.986, -1.0), (0.8814, 3.679, -1.0), (0.8814, 1.986, -0.8656), (0.8814, 1.986, 0.5682), (0.8814, 1.986, -1.0), (0.8814, 3.986, 1.0), (0.7628, 3.867, 0.12), (0.7628, 1.986, -0.6518), (0.7628, 3.867, -0.6518), (0.0, 1.986, -0.6518), (0.7628, 3.747, -0.6518), (0.0, 3.747, -0.6518), (0.8814, 1.986, -0.9328), (0.0, 1.986, -0.9328), (0.0, 3.986, -0.9328), (1.0, 3.679, -0.9328), (1.0, 3.679, -0.6518), (0.7628, 3.986, -0.6518), (1.0, 3.986, -0.6518), (0.8814, 3.986, -0.9328), (0.7628, 3.986, -0.9328), (0.7628, 1.986, -0.9328), (1.0, 1.986, -0.9328), (1.0, 3.986, -0.9328), (0.7628, 3.986, 0.12), (1.0, 3.679, 0.12), (0.8814, 1.986, -0.6518), (0.8814, 3.986, -0.6518), (0.7628, 3.747, 0.12), (0.8814, 1.986, 0.12), (1.0, 1.986, -0.6518), (0.0, 1.986, 0.12), (0.0, 3.747, 0.12), (0.8814, 3.986, 0.12), (0.7628, 1.986, 0.12)], [], [(65, 69, 0, 46), (61, 68, 1, 13), (47, 46, 0, 13), (51, 4, 8, 44), (12, 5, 9, 15), (45, 42, 2, 7), (73, 64, 20, 43), (69, 61, 13, 0), (72, 53, 14, 48), (4, 12, 15, 8), (62, 76, 19, 17), (45, 7, 16, 49), (64, 62, 17, 20), (42, 51, 21, 2), (50, 47, 13, 1), (58, 67, 18, 50), (25, 31, 11, 18), (67, 59, 25, 18), (54, 36, 32, 56), (2, 21, 22, 30), (22, 21, 6, 26), (7, 24, 27, 16), (53, 55, 28, 14), (31, 23, 10, 11), (7, 2, 30, 24), (60, 66, 10, 23), (57, 56, 32, 35), (37, 38, 26, 6), (63, 3, 36, 54), (36, 39, 35, 32), (33, 34, 38, 37), (3, 29, 39, 36), (76, 72, 48, 19), (63, 73, 43, 3), (21, 51, 44, 6), (11, 10, 46, 47), (66, 65, 46, 10), (5, 12, 42, 45), (5, 45, 49, 9), (12, 4, 51, 42), (18, 11, 47, 50), (68, 58, 50, 1), (14, 28, 59, 67), (44, 8, 40, 79), (49, 16, 80, 75), (48, 14, 67, 58), (80, 77, 55, 53), (17, 19, 68, 61), (20, 17, 61, 69), (43, 20, 69, 65), (70, 63, 54, 52), (41, 75, 72, 76), (19, 48, 58, 68), (52, 54, 56, 74), (70, 79, 73, 63), (3, 43, 65, 66), (79, 40, 64, 73), (71, 41, 76, 62), (29, 3, 66, 60), (9, 49, 75, 41), (75, 80, 53, 72), (78, 74, 56, 57), (40, 71, 62, 64), (6, 44, 79, 70), (37, 52, 74, 33), (16, 27, 77, 80), (15, 9, 41, 71), (6, 70, 52, 37), (8, 15, 71, 40), (34, 33, 74, 78)])
me_cube.polygons.foreach_set('use_smooth', [True] * 70)
me_cube.materials.append(mat_grill)
me_cube.use_remesh_preserve_volume = False
me_cube.use_remesh_preserve_attributes = False
me_cube.use_mirror_vertex_groups = False
me_cube.update()
me_sphere = bpy.data.meshes.new('Sphere')
me_sphere.from_pydata([(2.866, 0.0, 0.7071), (2.741, 0.0, 0.5556), (2.649, 0.0, 0.3827), (2.592, 0.0, 0.1951), (2.573, 0.0, 7.55e-08), (2.879, 0.1379, 0.7071), (2.757, 0.1622, 0.5556), (2.666, 0.1802, 0.3827), (2.611, 0.1913, 0.1951), (2.592, 0.1951, 1.192e-07), (2.919, 0.2706, 0.7071), (2.804, 0.3182, 0.5556), (2.719, 0.3536, 0.3827), (2.666, 0.3753, 0.1951), (2.649, 0.3827, 1.192e-07), (2.985, 0.3928, 0.7071), (2.881, 0.4619, 0.5556), (2.804, 0.5133, 0.3827), (2.757, 0.5449, 0.1951), (2.741, 0.5556, 1.192e-07), (3.073, 0.5, 0.7071), (2.985, 0.5879, 0.5556), (2.919, 0.6533, 0.3827), (2.879, 0.6935, 0.1951), (2.866, 0.7071, 1.192e-07), (3.18, 0.5879, 0.7071), (3.111, 0.6913, 0.5556), (3.059, 0.7682, 0.3827), (3.028, 0.8155, 0.1951), (3.017, 0.8315, 1.192e-07), (3.302, 0.6533, 0.7071), (3.254, 0.7682, 0.5556), (3.219, 0.8536, 0.3827), (3.197, 0.9061, 0.1951), (3.19, 0.9239, 1.192e-07), (3.435, 0.6935, 0.7071), (3.41, 0.8155, 0.5556), (3.392, 0.9061, 0.3827), (3.381, 0.9619, 0.1951), (3.378, 0.9808, 1.192e-07), (3.573, 0.7071, 0.7071), (3.573, 0.8315, 0.5556), (3.573, 0.9239, 0.3827), (3.573, 0.9808, 0.1951), (3.573, 1.0, 1.192e-07), (3.711, 0.6935, 0.7071), (3.735, 0.8155, 0.5556), (3.753, 0.9061, 0.3827), (3.764, 0.9619, 0.1951), (3.768, 0.9808, 1.192e-07), (3.843, 0.6533, 0.7071), (3.891, 0.7682, 0.5556), (3.926, 0.8536, 0.3827), (3.948, 0.9061, 0.1951), (3.955, 0.9239, 1.192e-07), (3.965, 0.5879, 0.7071), (4.035, 0.6913, 0.5556), (4.086, 0.7682, 0.3827), (4.118, 0.8155, 0.1951), (4.128, 0.8315, 1.192e-07), (4.073, 0.5, 0.7071), (4.161, 0.5879, 0.5556), (4.226, 0.6533, 0.3827), (4.266, 0.6935, 0.1951), (4.28, 0.7071, 1.192e-07), (4.161, 0.3928, 0.7071), (4.264, 0.4619, 0.5556), (4.341, 0.5133, 0.3827), (4.388, 0.5449, 0.1951), (4.404, 0.5556, 1.192e-07), (4.226, 0.2706, 0.7071), (4.341, 0.3182, 0.5556), (4.426, 0.3536, 0.3827), (4.479, 0.3753, 0.1951), (4.497, 0.3827, 1.192e-07), (4.266, 0.1379, 0.7071), (4.388, 0.1622, 0.5556), (4.479, 0.1802, 0.3827), (4.535, 0.1913, 0.1951), (4.553, 0.1951, 1.192e-07), (4.28, -5.96e-08, 0.7071), (4.404, -1.043e-07, 0.5556), (4.497, -1.49e-07, 0.3827), (4.553, -1.49e-07, 0.1951), (4.573, -1.043e-07, 1.192e-07), (4.266, -0.1379, 0.7071), (4.388, -0.1622, 0.5556), (4.479, -0.1802, 0.3827), (4.535, -0.1913, 0.1951), (4.553, -0.1951, 1.192e-07), (4.226, -0.2706, 0.7071), (4.341, -0.3182, 0.5556), (4.426, -0.3536, 0.3827), (4.479, -0.3753, 0.1951), (4.497, -0.3827, 1.192e-07), (4.161, -0.3928, 0.7071), (4.264, -0.4619, 0.5556), (4.341, -0.5133, 0.3827), (4.388, -0.5449, 0.1951), (4.404, -0.5556, 1.192e-07), (4.073, -0.5, 0.7071), (4.161, -0.5879, 0.5556), (4.226, -0.6533, 0.3827), (4.266, -0.6935, 0.1951), (4.28, -0.7071, 1.192e-07), (3.965, -0.5879, 0.7071), (4.035, -0.6913, 0.5556), (4.086, -0.7682, 0.3827), (4.118, -0.8155, 0.1951), (4.128, -0.8315, 1.192e-07), (3.843, -0.6533, 0.7071), (3.891, -0.7682, 0.5556), (3.926, -0.8536, 0.3827), (3.948, -0.9061, 0.1951), (3.955, -0.9239, 1.192e-07), (3.711, -0.6935, 0.7071), (3.735, -0.8155, 0.5556), (3.753, -0.9061, 0.3827), (3.764, -0.9619, 0.1951), (3.768, -0.9808, 1.192e-07), (3.573, -0.7071, 0.7071), (3.573, -0.8315, 0.5556), (3.573, -0.9239, 0.3827), (3.573, -0.9808, 0.1951), (3.573, -1.0, 1.192e-07), (3.435, -0.6935, 0.7071), (3.41, -0.8155, 0.5556), (3.392, -0.9061, 0.3827), (3.381, -0.9619, 0.1951), (3.378, -0.9808, 1.192e-07), (3.302, -0.6533, 0.7071), (3.254, -0.7682, 0.5556), (3.219, -0.8536, 0.3827), (3.197, -0.9061, 0.1951), (3.19, -0.9239, 1.192e-07), (3.18, -0.5879, 0.7071), (3.111, -0.6913, 0.5556), (3.059, -0.7682, 0.3827), (3.028, -0.8155, 0.1951), (3.017, -0.8315, 1.192e-07), (3.073, -0.5, 0.7071), (2.985, -0.5879, 0.5556), (2.919, -0.6533, 0.3827), (2.879, -0.6935, 0.1951), (2.866, -0.7071, 1.192e-07), (2.985, -0.3928, 0.7071), (2.881, -0.4619, 0.5556), (2.804, -0.5133, 0.3827), (2.757, -0.5449, 0.1951), (2.741, -0.5556, 1.192e-07), (2.919, -0.2706, 0.7071), (2.804, -0.3182, 0.5556), (2.719, -0.3536, 0.3827), (2.666, -0.3753, 0.1951), (2.649, -0.3827, 1.192e-07), (2.879, -0.1379, 0.7071), (2.757, -0.1622, 0.5556), (2.666, -0.1802, 0.3827), (2.611, -0.1913, 0.1951), (2.592, -0.1951, 1.192e-07), (3.378, 8.217e-09, 0.6166), (3.19, 8.217e-09, 0.5597), (3.017, 8.217e-09, 0.4673), (2.866, 8.217e-09, 0.3429), (3.381, 0.03806, 0.6166), (3.197, 0.07466, 0.5597), (3.028, 0.1084, 0.4673), (2.879, 0.1379, 0.3429), (3.392, 0.07466, 0.6166), (3.219, 0.1464, 0.5597), (3.059, 0.2126, 0.4673), (2.919, 0.2706, 0.3429), (3.41, 0.1084, 0.6166), (3.254, 0.2126, 0.5597), (3.111, 0.3087, 0.4673), (2.985, 0.3928, 0.3429), (3.435, 0.1379, 0.6166), (3.302, 0.2706, 0.5597), (3.18, 0.3928, 0.4673), (3.073, 0.5, 0.3429), (3.464, 0.1622, 0.6166), (3.36, 0.3182, 0.5597), (3.264, 0.4619, 0.4673), (3.18, 0.5879, 0.3429), (3.498, 0.1802, 0.6166), (3.426, 0.3536, 0.5597), (3.36, 0.5133, 0.4673), (3.302, 0.6533, 0.3429), (3.535, 0.1913, 0.6166), (3.498, 0.3753, 0.5597), (3.464, 0.5449, 0.4673), (3.435, 0.6935, 0.3429), (3.573, 0.1951, 0.6166), (3.573, 0.3827, 0.5597), (3.573, 0.5556, 0.4673), (3.573, 0.7071, 0.3429), (3.611, 0.1913, 0.6166), (3.647, 0.3753, 0.5597), (3.681, 0.5449, 0.4673), (3.711, 0.6935, 0.3429), (3.647, 0.1802, 0.6166), (3.719, 0.3536, 0.5597), (3.785, 0.5133, 0.4673), (3.843, 0.6533, 0.3429), (3.681, 0.1622, 0.6166), (3.785, 0.3182, 0.5597), (3.881, 0.4619, 0.4673), (3.965, 0.5879, 0.3429), (3.711, 0.1379, 0.6166), (3.843, 0.2706, 0.5597), (3.965, 0.3928, 0.4673), (4.073, 0.5, 0.3429), (3.735, 0.1084, 0.6166), (3.891, 0.2126, 0.5597), (4.035, 0.3087, 0.4673), (4.161, 0.3928, 0.3429), (3.753, 0.07466, 0.6166), (3.926, 0.1464, 0.5597), (4.086, 0.2126, 0.4673), (4.226, 0.2706, 0.3429), (3.764, 0.03806, 0.6166), (3.948, 0.07466, 0.5597), (4.118, 0.1084, 0.4673), (4.266, 0.1379, 0.3429), (3.768, -2.531e-08, 0.6166), (3.955, -4.394e-08, 0.5597), (4.128, -5.884e-08, 0.4673), (4.28, -5.139e-08, 0.3429), (3.764, -0.03806, 0.6166), (3.948, -0.07466, 0.5597), (4.118, -0.1084, 0.4673), (4.266, -0.1379, 0.3429), (3.753, -0.07466, 0.6166), (3.926, -0.1464, 0.5597), (4.086, -0.2126, 0.4673), (4.226, -0.2706, 0.3429), (3.735, -0.1084, 0.6166), (3.891, -0.2126, 0.5597), (4.035, -0.3087, 0.4673), (4.161, -0.3928, 0.3429), (3.711, -0.1379, 0.6166), (3.843, -0.2706, 0.5597), (3.965, -0.3928, 0.4673), (4.073, -0.5, 0.3429), (3.681, -0.1622, 0.6166), (3.785, -0.3182, 0.5597), (3.881, -0.4619, 0.4673), (3.965, -0.5879, 0.3429), (3.647, -0.1802, 0.6166), (3.719, -0.3536, 0.5597), (3.785, -0.5133, 0.4673), (3.843, -0.6533, 0.3429), (3.611, -0.1913, 0.6166), (3.647, -0.3753, 0.5597), (3.681, -0.5449, 0.4673), (3.711, -0.6935, 0.3429), (3.573, -0.1951, 0.6166), (3.573, -0.3827, 0.5597), (3.573, -0.5556, 0.4673), (3.573, -0.7071, 0.3429), (3.535, -0.1913, 0.6166), (3.498, -0.3753, 0.5597), (3.464, -0.5449, 0.4673), (3.435, -0.6935, 0.3429), (3.498, -0.1802, 0.6166), (3.426, -0.3536, 0.5597), (3.36, -0.5133, 0.4673), (3.302, -0.6533, 0.3429), (3.464, -0.1622, 0.6166), (3.36, -0.3182, 0.5597), (3.264, -0.4619, 0.4673), (3.18, -0.5879, 0.3429), (3.573, -2.222e-07, 0.6358), (3.435, -0.1379, 0.6166), (3.302, -0.2706, 0.5597), (3.18, -0.3928, 0.4673), (3.073, -0.5, 0.3429), (3.41, -0.1084, 0.6166), (3.254, -0.2126, 0.5597), (3.111, -0.3087, 0.4673), (2.985, -0.3928, 0.3429), (3.392, -0.07466, 0.6166), (3.219, -0.1464, 0.5597), (3.059, -0.2126, 0.4673), (2.919, -0.2706, 0.3429), (3.381, -0.03806, 0.6166), (3.197, -0.07466, 0.5597), (3.028, -0.1084, 0.4673), (2.879, -0.1379, 0.3429)], [], [(5, 6, 1, 0), (6, 7, 2, 1), (7, 8, 3, 2), (8, 9, 4, 3), (10, 11, 6, 5), (11, 12, 7, 6), (12, 13, 8, 7), (13, 14, 9, 8), (15, 16, 11, 10), (16, 17, 12, 11), (17, 18, 13, 12), (18, 19, 14, 13), (22, 23, 18, 17), (23, 24, 19, 18), (20, 21, 16, 15), (21, 22, 17, 16), (25, 26, 21, 20), (26, 27, 22, 21), (27, 28, 23, 22), (28, 29, 24, 23), (30, 31, 26, 25), (31, 32, 27, 26), (32, 33, 28, 27), (33, 34, 29, 28), (37, 38, 33, 32), (38, 39, 34, 33), (35, 36, 31, 30), (36, 37, 32, 31), (40, 41, 36, 35), (41, 42, 37, 36), (42, 43, 38, 37), (43, 44, 39, 38), (48, 49, 44, 43), (45, 46, 41, 40), (46, 47, 42, 41), (47, 48, 43, 42), (51, 52, 47, 46), (52, 53, 48, 47), (53, 54, 49, 48), (50, 51, 46, 45), (55, 56, 51, 50), (56, 57, 52, 51), (57, 58, 53, 52), (58, 59, 54, 53), (63, 64, 59, 58), (60, 61, 56, 55), (61, 62, 57, 56), (62, 63, 58, 57), (66, 67, 62, 61), (67, 68, 63, 62), (68, 69, 64, 63), (65, 66, 61, 60), (70, 71, 66, 65), (71, 72, 67, 66), (72, 73, 68, 67), (73, 74, 69, 68), (78, 79, 74, 73), (75, 76, 71, 70), (76, 77, 72, 71), (77, 78, 73, 72), (81, 82, 77, 76), (82, 83, 78, 77), (83, 84, 79, 78), (80, 81, 76, 75), (85, 86, 81, 80), (86, 87, 82, 81), (87, 88, 83, 82), (88, 89, 84, 83), (92, 93, 88, 87), (93, 94, 89, 88), (90, 91, 86, 85), (91, 92, 87, 86), (95, 96, 91, 90), (96, 97, 92, 91), (97, 98, 93, 92), (98, 99, 94, 93), (100, 101, 96, 95), (101, 102, 97, 96), (102, 103, 98, 97), (103, 104, 99, 98), (107, 108, 103, 102), (108, 109, 104, 103), (105, 106, 101, 100), (106, 107, 102, 101), (110, 111, 106, 105), (111, 112, 107, 106), (112, 113, 108, 107), (113, 114, 109, 108), (115, 116, 111, 110), (116, 117, 112, 111), (117, 118, 113, 112), (118, 119, 114, 113), (122, 123, 118, 117), (123, 124, 119, 118), (120, 121, 116, 115), (121, 122, 117, 116), (125, 126, 121, 120), (126, 127, 122, 121), (127, 128, 123, 122), (128, 129, 124, 123), (130, 131, 126, 125), (131, 132, 127, 126), (132, 133, 128, 127), (133, 134, 129, 128), (136, 137, 132, 131), (137, 138, 133, 132), (138, 139, 134, 133), (135, 136, 131, 130), (140, 141, 136, 135), (141, 142, 137, 136), (142, 143, 138, 137), (143, 144, 139, 138), (148, 149, 144, 143), (145, 146, 141, 140), (146, 147, 142, 141), (147, 148, 143, 142), (151, 152, 147, 146), (152, 153, 148, 147), (153, 154, 149, 148), (150, 151, 146, 145), (155, 156, 151, 150), (156, 157, 152, 151), (157, 158, 153, 152), (158, 159, 154, 153), (140, 135, 271, 276), (75, 70, 219, 223), (145, 140, 276, 280), (90, 85, 231, 235), (35, 30, 187, 191), (115, 110, 251, 255), (235, 239, 95, 90), (5, 0, 163, 167), (50, 45, 199, 203), (130, 125, 263, 267), (155, 150, 284, 288), (15, 10, 171, 175), (40, 35, 191, 195), (105, 100, 243, 247), (247, 251, 110, 105), (65, 60, 211, 215), (45, 40, 195, 199), (30, 25, 183, 187), (167, 171, 10, 5), (55, 50, 203, 207), (120, 115, 255, 259), (259, 263, 125, 120), (0, 155, 288, 163), (135, 130, 267, 271), (80, 75, 223, 227), (60, 55, 207, 211), (85, 80, 227, 231), (150, 145, 280, 284), (3, 4, 159, 158), (20, 15, 175, 179), (100, 95, 239, 243), (70, 65, 215, 219), (0, 1, 156, 155), (1, 2, 157, 156), (2, 3, 158, 157), (179, 183, 25, 20), (165, 166, 162, 161), (166, 167, 163, 162), (164, 165, 161, 160), (168, 169, 165, 164), (169, 170, 166, 165), (170, 171, 167, 166), (173, 174, 170, 169), (174, 175, 171, 170), (172, 173, 169, 168), (176, 177, 173, 172), (177, 178, 174, 173), (178, 179, 175, 174), (180, 181, 177, 176), (181, 182, 178, 177), (182, 183, 179, 178), (185, 186, 182, 181), (186, 187, 183, 182), (184, 185, 181, 180), (188, 189, 185, 184), (189, 190, 186, 185), (190, 191, 187, 186), (194, 195, 191, 190), (192, 193, 189, 188), (193, 194, 190, 189), (196, 197, 193, 192), (197, 198, 194, 193), (198, 199, 195, 194), (200, 201, 197, 196), (201, 202, 198, 197), (202, 203, 199, 198), (206, 207, 203, 202), (204, 205, 201, 200), (205, 206, 202, 201), (208, 209, 205, 204), (209, 210, 206, 205), (210, 211, 207, 206), (212, 213, 209, 208), (213, 214, 210, 209), (214, 215, 211, 210), (218, 219, 215, 214), (216, 217, 213, 212), (217, 218, 214, 213), (220, 221, 217, 216), (221, 222, 218, 217), (222, 223, 219, 218), (224, 225, 221, 220), (225, 226, 222, 221), (226, 227, 223, 222), (229, 230, 226, 225), (230, 231, 227, 226), (228, 229, 225, 224), (232, 233, 229, 228), (233, 234, 230, 229), (234, 235, 231, 230), (236, 237, 233, 232), (237, 238, 234, 233), (238, 239, 235, 234), (241, 242, 238, 237), (242, 243, 239, 238), (240, 241, 237, 236), (244, 245, 241, 240), (245, 246, 242, 241), (246, 247, 243, 242), (248, 249, 245, 244), (249, 250, 246, 245), (250, 251, 247, 246), (253, 254, 250, 249), (254, 255, 251, 250), (252, 253, 249, 248), (256, 257, 253, 252), (257, 258, 254, 253), (258, 259, 255, 254), (260, 261, 257, 256), (261, 262, 258, 257), (262, 263, 259, 258), (264, 265, 261, 260), (265, 266, 262, 261), (266, 267, 263, 262), (268, 269, 265, 264), (269, 270, 266, 265), (270, 271, 267, 266), (275, 276, 271, 270), (273, 274, 269, 268), (274, 275, 270, 269), (277, 278, 274, 273), (278, 279, 275, 274), (279, 280, 276, 275), (281, 282, 278, 277), (282, 283, 279, 278), (283, 284, 280, 279), (287, 288, 284, 283), (285, 286, 282, 281), (286, 287, 283, 282), (272, 164, 160), (272, 168, 164), (272, 172, 168), (272, 176, 172), (272, 180, 176), (272, 184, 180), (272, 188, 184), (272, 192, 188), (272, 196, 192), (272, 200, 196), (272, 204, 200), (272, 208, 204), (272, 212, 208), (272, 216, 212), (272, 220, 216), (272, 224, 220), (272, 228, 224), (272, 232, 228), (272, 236, 232), (272, 240, 236), (272, 244, 240), (272, 248, 244), (272, 252, 248), (272, 256, 252), (272, 260, 256), (272, 264, 260), (272, 268, 264), (272, 273, 268), (272, 277, 273), (272, 281, 277), (272, 285, 281), (160, 161, 286, 285), (161, 162, 287, 286), (162, 163, 288, 287), (272, 160, 285)])
me_sphere.polygons.foreach_set('use_smooth', [True] * 288)
me_sphere.materials.append(mat_grill)
me_sphere.use_remesh_preserve_volume = False
me_sphere.use_remesh_preserve_attributes = False
me_sphere.use_mirror_vertex_groups = False
me_sphere.update()
me_cylinder_002 = bpy.data.meshes.new('Cylinder.002')
me_cylinder_002.from_pydata([(-0.8968, -1.022, 3.067), (-0.8968, -1.017, 4.867), (-0.7074, -1.04, 3.067), (-0.7064, -1.036, 4.867), (-0.5252, -1.096, 3.067), (-0.5234, -1.091, 4.867), (-0.3573, -1.185, 3.067), (-0.3546, -1.181, 4.867), (-0.2101, -1.306, 3.067), (-0.2067, -1.303, 4.867), (-0.08931, -1.453, 3.067), (-0.08537, -1.451, 4.867), (0.0004368, -1.621, 3.067), (0.004815, -1.619, 4.867), (0.0557, -1.803, 3.067), (0.06035, -1.802, 4.867), (0.07437, -1.993, 3.067), (0.0791, -1.993, 4.867), (0.0557, -2.182, 3.067), (0.06035, -2.183, 4.867), (0.0004368, -2.364, 3.067), (0.004815, -2.366, 4.867), (-0.08931, -2.532, 3.067), (-0.08537, -2.535, 4.867), (-0.2101, -2.68, 3.067), (-0.2067, -2.683, 4.867), (-0.3573, -2.8, 3.067), (-0.3546, -2.804, 4.867), (-0.5252, -2.89, 3.067), (-0.5234, -2.894, 4.867), (-0.7074, -2.945, 3.067), (-0.7064, -2.95, 4.867), (-0.8968, -2.964, 3.067), (-0.8968, -2.969, 4.867), (-1.086, -2.945, 3.067), (-1.087, -2.95, 4.867), (-1.268, -2.89, 3.067), (-1.27, -2.894, 4.867), (-1.436, -2.8, 3.067), (-1.439, -2.804, 4.867), (-1.584, -2.68, 3.067), (-1.587, -2.683, 4.867), (-1.704, -2.532, 3.067), (-1.708, -2.535, 4.867), (-1.794, -2.364, 3.067), (-1.798, -2.366, 4.867), (-1.849, -2.182, 3.067), (-1.854, -2.183, 4.867), (-1.868, -1.993, 3.067), (-1.873, -1.993, 4.867), (-1.849, -1.803, 3.067), (-1.854, -1.802, 4.867), (-1.794, -1.621, 3.067), (-1.798, -1.619, 4.867), (-1.704, -1.453, 3.067), (-1.708, -1.451, 4.867), (-1.584, -1.306, 3.067), (-1.587, -1.303, 4.867), (-1.436, -1.185, 3.067), (-1.439, -1.181, 4.867), (-1.268, -1.096, 3.067), (-1.27, -1.091, 4.867), (-1.086, -1.04, 3.067), (-1.087, -1.036, 4.867), (-0.8968, -1.402, 5.161), (-0.7815, -1.413, 5.161), (-0.6707, -1.447, 5.161), (-0.5685, -1.501, 5.161), (-0.4789, -1.575, 5.161), (-0.4054, -1.664, 5.161), (-0.3508, -1.767, 5.161), (-0.3172, -1.877, 5.161), (-0.3058, -1.993, 5.161), (-0.3172, -2.108, 5.161), (-0.3508, -2.219, 5.161), (-0.4054, -2.321, 5.161), (-0.4789, -2.411, 5.161), (-0.5685, -2.484, 5.161), (-0.6707, -2.539, 5.161), (-0.7815, -2.572, 5.161), (-0.8968, -2.584, 5.161), (-1.012, -2.572, 5.161), (-1.123, -2.539, 5.161), (-1.225, -2.484, 5.161), (-1.315, -2.411, 5.161), (-1.388, -2.321, 5.161), (-1.443, -2.219, 5.161), (-1.477, -2.108, 5.161), (-1.488, -1.993, 5.161), (-1.477, -1.877, 5.161), (-1.443, -1.767, 5.161), (-1.388, -1.664, 5.161), (-1.315, -1.575, 5.161), (-1.225, -1.501, 5.161), (-1.123, -1.447, 5.161), (-1.012, -1.413, 5.161), (-1.678, -2.317, 5.161), (-1.727, -2.158, 5.161), (-0.8968, -1.147, 5.161), (-0.7318, -1.163, 5.161), (-0.1153, -2.317, 5.161), (-0.1935, -2.463, 5.161), (-1.367, -1.289, 5.161), (-1.221, -1.211, 5.161), (-1.062, -2.822, 5.161), (-1.221, -2.774, 5.161), (-0.1935, -1.523, 5.161), (-0.1153, -1.669, 5.161), (-1.743, -1.993, 5.161), (-1.727, -1.828, 5.161), (-0.2987, -2.591, 5.161), (-0.4269, -2.696, 5.161), (-1.062, -1.163, 5.161), (-1.367, -2.696, 5.161), (-1.495, -2.591, 5.161), (-0.06715, -1.828, 5.161), (-0.05089, -1.993, 5.161), (-1.678, -1.669, 5.161), (-1.6, -1.523, 5.161), (-0.5731, -2.774, 5.161), (-0.7318, -2.822, 5.161), (-0.5731, -1.211, 5.161), (-0.4269, -1.289, 5.161), (-1.6, -2.463, 5.161), (-0.06715, -2.158, 5.161), (-1.495, -1.395, 5.161), (-0.8968, -2.839, 5.161), (-0.2987, -1.395, 5.161), (-1.026, -1.341, 2.81), (-1.151, -1.379, 2.81), (-1.266, -1.441, 2.81), (-1.366, -1.523, 2.81), (-1.266, -2.545, 2.81), (-1.151, -2.606, 2.81), (-1.026, -2.644, 2.81), (-0.8968, -2.657, 2.81), (-0.7673, -2.644, 2.81), (-0.6427, -2.606, 2.81), (-0.5278, -2.545, 2.81), (-0.4272, -2.462, 2.81), (-0.2454, -1.863, 2.81), (-0.2832, -1.739, 2.81), (-0.3446, -1.624, 2.81), (-0.4272, -1.523, 2.81), (-1.548, -2.122, 2.81), (-1.51, -2.247, 2.81), (-1.449, -2.362, 2.81), (-1.366, -2.462, 2.81), (-1.449, -1.624, 2.81), (-1.51, -1.739, 2.81), (-1.548, -1.863, 2.81), (-1.561, -1.993, 2.81), (-0.3446, -2.362, 2.81), (-0.2832, -2.247, 2.81), (-0.2454, -2.122, 2.81), (-0.2327, -1.993, 2.81), (-0.5278, -1.441, 2.81), (-0.6427, -1.379, 2.81), (-0.7673, -1.341, 2.81), (-0.8968, -1.329, 2.81), (-0.08073, -1.83, 2.81), (-1.359, -2.685, 2.81), (-1.485, -2.581, 2.81), (-0.06474, -1.993, 2.81), (-0.3085, -1.404, 2.81), (-0.8968, -2.825, 2.81), (-1.059, -2.809, 2.81), (-0.205, -1.531, 2.81), (-0.7345, -1.177, 2.81), (-0.1281, -1.674, 2.81), (-1.215, -2.762, 2.81), (-1.713, -1.83, 2.81), (-0.5784, -2.762, 2.81), (-1.666, -1.674, 2.81), (-1.589, -1.531, 2.81), (-0.7345, -2.809, 2.81), (-1.059, -1.177, 2.81), (-0.3085, -2.581, 2.81), (-0.4346, -2.685, 2.81), (-0.8968, -1.161, 2.81), (-1.215, -1.224, 2.81), (-1.713, -2.155, 2.81), (-1.729, -1.993, 2.81), (-0.205, -2.455, 2.81), (-1.589, -2.455, 2.81), (-0.5784, -1.224, 2.81), (-0.4346, -1.301, 2.81), (-1.666, -2.311, 2.81), (-1.485, -1.404, 2.81), (-0.08073, -2.155, 2.81), (-0.1281, -2.311, 2.81), (-1.359, -1.301, 2.81)], [], [(0, 1, 3, 2), (2, 3, 5, 4), (4, 5, 7, 6), (6, 7, 9, 8), (8, 9, 11, 10), (10, 11, 13, 12), (12, 13, 15, 14), (14, 15, 17, 16), (16, 17, 19, 18), (18, 19, 21, 20), (20, 21, 23, 22), (22, 23, 25, 24), (24, 25, 27, 26), (26, 27, 29, 28), (28, 29, 31, 30), (30, 31, 33, 32), (32, 33, 35, 34), (34, 35, 37, 36), (36, 37, 39, 38), (38, 39, 41, 40), (40, 41, 43, 42), (42, 43, 45, 44), (44, 45, 47, 46), (46, 47, 49, 48), (48, 49, 51, 50), (50, 51, 53, 52), (52, 53, 55, 54), (54, 55, 57, 56), (56, 57, 59, 58), (58, 59, 61, 60), (97, 96, 86, 87), (62, 63, 1, 0), (60, 61, 63, 62), (177, 178, 138, 139), (65, 64, 95, 94, 93, 92, 91, 90, 89, 88, 87, 86, 85, 84, 83, 82, 81, 80, 79, 78, 77, 76, 75, 74, 73, 72, 71, 70, 69, 68, 67, 66), (99, 98, 64, 65), (101, 100, 74, 75), (103, 102, 93, 94), (105, 104, 81, 82), (107, 106, 69, 70), (109, 108, 88, 89), (111, 110, 76, 77), (98, 112, 95, 64), (114, 113, 83, 84), (116, 115, 71, 72), (118, 117, 90, 91), (120, 119, 78, 79), (122, 121, 66, 67), (96, 123, 85, 86), (100, 124, 73, 74), (102, 125, 92, 93), (104, 126, 80, 81), (106, 127, 68, 69), (108, 97, 87, 88), (110, 101, 75, 76), (112, 103, 94, 95), (113, 105, 82, 83), (115, 107, 70, 71), (117, 109, 89, 90), (119, 111, 77, 78), (121, 99, 65, 66), (123, 114, 84, 85), (124, 116, 72, 73), (125, 118, 91, 92), (126, 120, 79, 80), (127, 122, 67, 68), (47, 45, 96, 97), (3, 1, 98, 99), (23, 21, 100, 101), (61, 59, 102, 103), (37, 35, 104, 105), (13, 11, 106, 107), (51, 49, 108, 109), (27, 25, 110, 111), (1, 63, 112, 98), (41, 39, 113, 114), (17, 15, 115, 116), (55, 53, 117, 118), (31, 29, 119, 120), (7, 5, 121, 122), (45, 43, 123, 96), (21, 19, 124, 100), (59, 57, 125, 102), (35, 33, 126, 104), (11, 9, 127, 106), (49, 47, 97, 108), (25, 23, 101, 110), (63, 61, 103, 112), (39, 37, 105, 113), (15, 13, 107, 115), (53, 51, 109, 117), (29, 27, 111, 119), (5, 3, 99, 121), (43, 41, 114, 123), (19, 17, 116, 124), (57, 55, 118, 125), (33, 31, 120, 126), (9, 7, 122, 127), (184, 187, 145, 146), (188, 191, 130, 131), (173, 174, 148, 149), (160, 163, 155, 140), (183, 177, 139, 152), (170, 161, 132, 133), (165, 166, 134, 135), (189, 190, 153, 154), (168, 185, 157, 158), (162, 184, 146, 147), (169, 160, 140, 141), (180, 176, 128, 129), (187, 181, 144, 145), (179, 168, 158, 159), (182, 171, 150, 151), (176, 179, 159, 128), (167, 169, 141, 142), (191, 180, 129, 130), (172, 175, 136, 137), (185, 186, 156, 157), (161, 162, 147, 132), (159, 158, 157, 156, 143, 142, 141, 140, 155, 154, 153, 152, 139, 138, 137, 136, 135, 134, 133, 132, 147, 146, 145, 144, 151, 150, 149, 148, 131, 130, 129, 128), (164, 167, 142, 143), (181, 182, 151, 144), (163, 189, 154, 155), (175, 165, 135, 136), (178, 172, 137, 138), (171, 173, 149, 150), (190, 183, 152, 153), (166, 170, 133, 134), (186, 164, 143, 156), (174, 188, 131, 148), (24, 26, 178, 177), (42, 44, 187, 184), (56, 58, 191, 188), (52, 54, 174, 173), (14, 16, 163, 160), (22, 24, 177, 183), (36, 38, 161, 170), (32, 34, 166, 165), (18, 20, 190, 189), (2, 4, 185, 168), (40, 42, 184, 162), (12, 14, 160, 169), (60, 62, 176, 180), (44, 46, 181, 187), (0, 2, 168, 179), (48, 50, 171, 182), (62, 0, 179, 176), (10, 12, 169, 167), (58, 60, 180, 191), (28, 30, 175, 172), (4, 6, 186, 185), (38, 40, 162, 161), (8, 10, 167, 164), (46, 48, 182, 181), (16, 18, 189, 163), (30, 32, 165, 175), (26, 28, 172, 178), (50, 52, 173, 171), (20, 22, 183, 190), (34, 36, 170, 166), (6, 8, 164, 186), (54, 56, 188, 174)])
me_cylinder_002.polygons.foreach_set('use_smooth', [True] * 162)
me_cylinder_002.materials.append(mat_tyre)
me_cylinder_002.use_remesh_preserve_volume = False
me_cylinder_002.use_remesh_preserve_attributes = False
me_cylinder_002.use_mirror_vertex_groups = False
me_cylinder_002.update()

# ---- objects
ob_hemi = bpy.data.objects.new('Hemi', light_hemi)
ob_bus = bpy.data.objects.new('bus', me_body)
ob_rear_lights = bpy.data.objects.new('rear lights', me_cube_001)
ob_grill = bpy.data.objects.new('grill', me_cube)
ob_headlamps = bpy.data.objects.new('headlamps', me_sphere)
ob_wheels = bpy.data.objects.new('wheels', me_cylinder_002)
ob_camera = bpy.data.objects.new('Camera', cam_camera)
ob_lamp = bpy.data.objects.new('Lamp', light_lamp)

# ---- transforms, parenting, visibility, modifiers, constraints
ob_hemi.location = (0.3629, -0.4659, 16.68)
ob_hemi.lineart.crease_threshold = 0.0
ob_bus.location = (0.0, 0.0, 1.23)
ob_bus.lock_rotations_4d = False
ob_bus.empty_display_type = 'ARROWS'
ob_bus.lineart.crease_threshold = 0.0
_m = ob_bus.modifiers.new('Mirror', 'MIRROR')
_m = ob_bus.modifiers.new('Subsurf', 'SUBSURF')
_m.uv_smooth = 'PRESERVE_CORNERS'
_m.levels = 3
_m.render_levels = 3
_m.show_only_control_edges = False
ob_rear_lights.parent = ob_bus
ob_rear_lights.matrix_parent_inverse = Matrix(((1.0, 0.0, 0.0, -0.0), (0.0, 1.0, 0.0, -0.0), (0.0, 0.0, 1.0, -1.23), (0.0, 0.0, 0.0, 1.0)))
ob_rear_lights.location = (0.0, 1.849, 0.6892)
ob_rear_lights.scale = (1.0, 0.6295, 1.0)
ob_rear_lights.lineart.crease_threshold = 0.0
_m = ob_rear_lights.modifiers.new('Mirror', 'MIRROR')
_m = ob_rear_lights.modifiers.new('Subsurf', 'SUBSURF')
_m.uv_smooth = 'PRESERVE_CORNERS'
_m.levels = 3
_m.render_levels = 3
_m.show_only_control_edges = False
ob_grill.parent = ob_bus
ob_grill.matrix_parent_inverse = Matrix(((1.0, 0.0, 0.0, -0.0), (0.0, 1.0, 0.0, -0.0), (0.0, 0.0, 1.0, -1.23), (0.0, 0.0, 0.0, 1.0)))
ob_grill.location = (0.0, -0.7621, 0.7335)
ob_grill.scale = (0.2831, -0.2528, 0.2051)
ob_grill.lineart.crease_threshold = 0.0
_m = ob_grill.modifiers.new('Mirror', 'MIRROR')
_m = ob_grill.modifiers.new('Subsurf', 'SUBSURF')
_m.uv_smooth = 'PRESERVE_CORNERS'
_m.levels = 3
_m.render_levels = 4
_m.show_only_control_edges = False
ob_headlamps.parent = ob_bus
ob_headlamps.matrix_parent_inverse = Matrix(((1.0, 0.0, 0.0, -0.0), (0.0, 1.0, 0.0, -0.0), (0.0, 0.0, 1.0, -1.23), (0.0, 0.0, 0.0, 1.0)))
ob_headlamps.location = (0.0, -1.701, 0.8355)
ob_headlamps.rotation_euler = (1.571, -0.0, 0.0)
ob_headlamps.scale = (0.1472, 0.1472, 0.04399)
ob_headlamps.lineart.crease_threshold = 0.0
_m = ob_headlamps.modifiers.new('Mirror', 'MIRROR')
_m = ob_headlamps.modifiers.new('Subsurf', 'SUBSURF')
_m.uv_smooth = 'PRESERVE_CORNERS'
_m.levels = 3
_m.render_levels = 3
_m.show_only_control_edges = False
ob_wheels.parent = ob_bus
ob_wheels.location = (0.0, -0.1774, -1.23)
ob_wheels.rotation_euler = (-0.0, 1.571, 0.0)
ob_wheels.scale = (0.4296, 0.4296, 0.1719)
ob_wheels.lineart.crease_threshold = 0.0
_m = ob_wheels.modifiers.new('Mirror', 'MIRROR')
_m.use_axis = (False, True, True)
_m = ob_wheels.modifiers.new('Subsurf', 'SUBSURF')
_m.uv_smooth = 'PRESERVE_CORNERS'
_m.levels = 3
_m.render_levels = 3
_m.show_only_control_edges = False
ob_camera.location = (-5.982, 6.433, 4.052)
ob_camera.rotation_euler = (1.26, 3.412e-07, 3.891)
ob_camera.scale = (1.0, 1.0, 1.0)
ob_camera.lock_rotations_4d = False
ob_camera.empty_display_type = 'ARROWS'
ob_camera.color = (0.0, 0.0, 0.0, 0.0)
ob_camera.display_type = 'WIRE'
ob_camera.lineart.crease_threshold = 0.0
_c = ob_camera.constraints.new('TRACK_TO'); _c.name = 'AutoTrack'
_c.target = ob_bus
ob_lamp.location = (-5.716, 3.27, 5.904)
ob_lamp.rotation_euler = (0.6503, 0.05522, 1.866)
ob_lamp.lock_rotations_4d = False
ob_lamp.empty_display_type = 'ARROWS'
ob_lamp.color = (0.0, 0.0, 0.0, 0.0)
ob_lamp.lineart.crease_threshold = 0.0
cam_camera.dof.focus_object = ob_bus

# ---- collection membership
col_collection_1.objects.link(ob_hemi)
col_collection_1.objects.link(ob_bus)
col_collection_1.objects.link(ob_rear_lights)
col_collection_1.objects.link(ob_grill)
col_collection_1.objects.link(ob_headlamps)
col_collection_1.objects.link(ob_wheels)
col_collection_1.objects.link(ob_camera)
col_collection_1.objects.link(ob_lamp)

# ---- scene / render settings (as saved in the file)
scene.camera = ob_camera
scene.frame_start = 1; scene.frame_end = 250; scene.frame_set(0)
scene.render.engine = 'BLENDER_EEVEE_NEXT'
scene.render.image_settings.color_mode = 'RGB'
scene.render.image_settings.compression = 90
scene.render.resolution_x = 256
scene.render.resolution_y = 256
scene.render.dither_intensity = 0.0
scene.render.bake_margin = 2
scene.render.bake_bias = 0.0
scene.cycles.use_denoising = False
scene.cycles.samples = 10
scene.cycles.sampling_pattern = 'TABULATED_SOBOL'
scene.cycles.light_sampling_threshold = 0.0
scene.cycles.use_adaptive_sampling = False
scene.cycles.use_light_tree = False
scene.cycles.blur_glossy = 0.0
scene.cycles.volume_bounces = 1
scene.cycles.pixel_filter_type = 'GAUSSIAN'
scene.cycles.sample_clamp_indirect = 0.0
scene.view_settings.view_transform = 'Standard'
bpy.context.view_layer.update()
